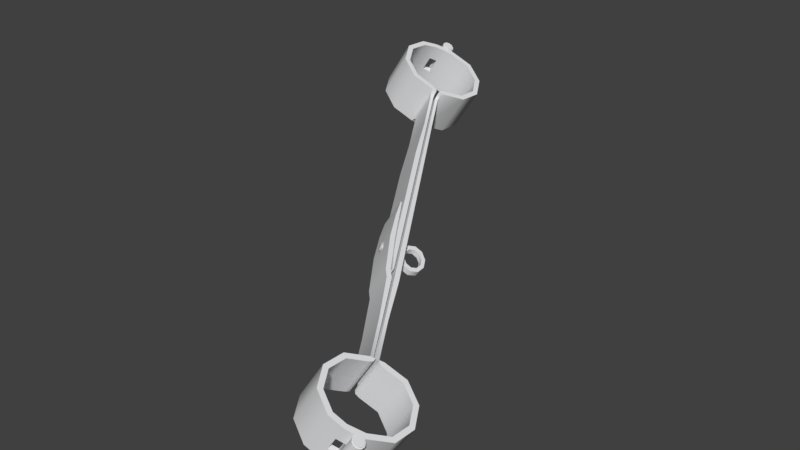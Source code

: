 # Source: handcuffs.blend  (saved by Blender 2.79.0; exported with 4.5.12 LTS)
import bpy
from mathutils import Matrix  # noqa: F401  (used for matrix-valued properties, if any)

bpy.ops.wm.read_factory_settings(use_empty=True)
scene = bpy.context.scene
scene.name = 'Scene'

# ---- collections
col_collection_1 = bpy.data.collections.new('Collection 1'); scene.collection.children.link(col_collection_1)

# ---- materials (node trees are filled in below, after node groups)
mat_shackles_mat = bpy.data.materials.new('shackles mat')
mat_shackles_mat.alpha_threshold = 0.0
mat_shackles_mat.use_transparent_shadow = False
mat_shackles_mat.preview_render_type = 'FLAT'
mat_shackles_mat.diffuse_color = (0.7849, 0.7887, 0.8, 1.0)
mat_shackles_mat.roughness = 0.5
mat_shackles_mat.specular_intensity = 0.0
mat_shackles_mat.line_color = (0.0, 0.0, 0.0, 1.0)

# ---- material node trees

# ---- world
world_world = bpy.data.worlds.new('World'); scene.world = world_world
world_world.color = (0.05088, 0.05088, 0.05088)
world_world.use_sun_shadow = False
world_world.sun_shadow_jitter_overblur = 0.0
world_world.cycles.sampling_method = 'MANUAL'

# ---- meshes
me_cube_000 = bpy.data.meshes.new('Cube.000')
me_cube_000.from_pydata([(-0.003196, 0.2895, -0.06779), (-0.003196, 0.466, -0.06779), (-0.01494, 0.466, 0.06834), (-0.003196, 0.2895, 0.06834), (-0.003196, 0.466, 0.06834), (-0.02194, 0.2895, -0.06779), (-0.003196, -0.5256, -0.06779), (-0.003196, -0.5256, 0.06834), (-0.003196, -0.6932, -0.06779), (-0.003196, -0.6932, 0.06834), (0.01053, 0.2451, 0.06834), (0.005151, 0.2451, 0.06834), (0.0169, -0.5256, 0.06834), (0.0239, -0.3491, 0.06834), (0.0239, 0.0686, 0.06834), (0.005151, 0.0686, 0.06834), (0.005151, -0.3491, 0.06834), (0.005151, -0.5256, 0.06834), (0.005151, -0.6932, -0.06779), (0.005151, -0.6932, 0.06834), (0.0169, -0.6932, -0.06779), (0.01881, 0.1745, 0.06834), (0.005151, 0.1745, 0.06834), (0.0363, -0.06956, -0.06847), (0.03092, -0.06972, -0.06847), (0.02372, 0.2914, -0.06779), (0.04457, 0.1072, -0.06847), (0.02583, 0.1067, -0.06847), (0.02372, 0.2914, 0.06834), (0.04457, 0.1072, 0.06766), (0.02583, 0.1067, 0.06766), (0.005328, 0.2877, 0.06834), (0.04254, 0.001238, -0.06847), (0.02889, 0.0008441, 0.06766), (0.03305, 0.2595, -0.06779), (0.03305, 0.2595, 0.06834), (0.005151, -0.1403, 0.06834), (0.0239, -0.1403, 0.06834), (0.109, -0.9696, -0.09341), (0.09671, -0.7524, 0.09395), (0.1417, -0.8143, 0.09395), (0.1417, -0.8908, 0.09395), (-0.09791, -0.9527, 0.09395), (0.1417, -0.8143, -0.09341), (0.1417, -0.8908, -0.09341), (-0.0006014, -0.9933, 0.09395), (-0.1628, -0.8079, -0.09341), (0.109, -0.9696, 0.09395), (0.005844, -0.7079, 0.09395), (-0.1429, -0.8144, 0.09395), (0.009879, -0.7208, 0.09395), (0.01684, -0.9763, 0.09395), (0.1616, -0.8078, -0.09341), (0.02007, -0.7029, 0.07704), (0.005844, -0.7029, 0.07704), (0.02398, -0.7079, 0.09395), (0.02398, -0.7288, 0.09395), (-0.1102, -0.9697, 0.09395), (-0.004624, -0.7081, 0.09395), (-0.004624, -0.7081, -0.09341), (-0.01728, -0.9973, 0.09395), (-0.02519, -0.7289, -0.09341), (0.0169, -0.6932, 0.06834), (0.09671, -0.9526, 0.09395), (0.109, -0.7355, 0.09395), (0.1616, -0.8078, 0.09395), (0.1616, -0.8973, 0.09395), (-0.004148, -0.7037, -0.07649), (-0.004148, -0.7037, 0.07704), (0.109, -0.7355, -0.09341), (0.01684, -0.9972, 0.0315), (-0.1102, -0.7356, 0.09395), (-0.1102, -0.7356, -0.09341), (-0.1628, -0.8973, 0.09395), (-0.1628, -0.8079, 0.09395), (0.09671, -0.7524, -0.09341), (0.09671, -0.9526, -0.09341), (-0.09791, -0.7525, -0.09341), (-0.1429, -0.8909, 0.09395), (-0.01728, -0.9763, -0.09341), (-0.01108, -0.7209, 0.09395), (-0.0006014, -1.039, 0.09395), (0.01295, -1.035, 0.09395), (0.02133, -1.009, 0.09395), (-0.02253, -1.009, -0.09341), (-0.01185, -1.003, 0.09395), (0.01186, -1.003, 0.09395), (-0.009679, -1.029, 0.09395), (0.01498, -1.011, 0.09395), (0.01498, -1.021, 0.09395), (0.009158, -1.029, 0.09395), (-0.0002605, -1.032, 0.09395), (-0.0002605, -0.9992, 0.09395), (0.01684, -0.9972, 0.09395), (0.01684, -0.9972, -0.03095), (-0.01728, -0.9973, -0.09341), (0.02133, -1.023, 0.09395), (-0.02253, -1.009, 0.09395), (-0.01415, -1.035, 0.09395), (-0.01415, -1.035, -0.09341), (0.01295, -1.035, -0.09341), (-0.02253, -1.023, 0.09395), (-0.02253, -1.023, -0.09341), (0.02133, -1.023, -0.09341), (-0.0155, -1.011, 0.09395), (-0.0155, -1.021, 0.09395), (0.01375, -1.001, 0.09524), (-0.0003899, -0.997, 0.09524), (-0.01138, -1.031, 0.09524), (0.01739, -1.022, 0.09524), (0.0106, -1.031, 0.09524), (-0.0003899, -1.035, 0.09524), (-0.01391, -1.001, 0.09524), (0.01739, -1.01, 0.09524), (-0.01817, -1.01, 0.09524), (-0.01817, -1.022, 0.09524), (0.0106, -1.031, 0.09777), (-0.0003899, -0.997, 0.09777), (-0.01138, -1.031, 0.09777), (0.01739, -1.01, 0.09777), (0.01739, -1.022, 0.09777), (-0.0003899, -1.035, 0.09777), (-0.01391, -1.001, 0.09777), (0.01375, -1.001, 0.09777), (-0.01817, -1.01, 0.09777), (-0.01817, -1.022, 0.09777), (0.0005159, -1.017, 0.09777), (-0.0006014, -0.9933, -0.09341), (0.01684, -0.9763, -0.03207), (0.01498, -1.021, -0.09341), (-0.0002605, -1.032, -0.09341), (-0.01185, -1.003, -0.09341), (0.01186, -1.003, -0.09341), (-0.0002605, -0.9992, -0.09341), (0.009158, -1.029, -0.09341), (0.01498, -1.011, -0.09341), (-0.0155, -1.011, -0.09341), (-0.0155, -1.021, -0.09341), (-0.009679, -1.029, -0.09341), (0.01739, -1.022, -0.09469), (0.0106, -1.031, -0.09469), (-0.01391, -1.001, -0.09469), (-0.0003899, -0.997, -0.09469), (-0.01138, -1.031, -0.09469), (-0.01817, -1.022, -0.09469), (-0.01817, -1.01, -0.09469), (-0.0003899, -1.035, -0.09469), (0.01375, -1.001, -0.09469), (0.01739, -1.01, -0.09469), (0.01739, -1.022, -0.09723), (-0.01391, -1.001, -0.09723), (0.01375, -1.001, -0.09723), (-0.0003899, -0.997, -0.09723), (-0.01138, -1.031, -0.09723), (0.01739, -1.01, -0.09723), (0.0106, -1.031, -0.09723), (-0.0003899, -1.035, -0.09723), (-0.01817, -1.01, -0.09723), (-0.01817, -1.022, -0.09723), (0.0005159, -1.017, -0.09723), (0.04691, -0.9727, 0.09395), (0.04691, -0.9727, -0.03095), (0.05136, -0.9921, 0.09395), (0.04691, -0.9727, -0.09341), (0.05136, -0.9921, -0.03095), (-0.01494, -0.5256, 0.06834), (-0.01494, -0.5256, -0.06779), (-0.02194, 0.2895, 0.06834), (-0.01949, -0.7026, -0.07649), (-0.01494, -0.6932, 0.06834), (0.01053, 0.2451, -0.06779), (0.005151, 0.2451, -0.06779), (0.0239, -0.3491, -0.06779), (0.0239, 0.0686, -0.06779), (0.005151, 0.0686, -0.06779), (0.005151, -0.5256, -0.06779), (0.005151, -0.1403, -0.06779), (0.0239, -0.1403, -0.06779), (0.005844, -0.7079, -0.09341), (0.02007, -0.7029, -0.07649), (-0.01949, -0.7026, 0.07704), (-0.02519, -0.7079, 0.09395), (-0.02519, -0.7079, -0.09341), (0.005328, 0.2877, -0.06779), (0.01584, 0.2521, -0.06779), (0.04662, 0.1168, 0.006711), (0.04662, 0.1108, 0.01111), (0.04662, 0.09726, 0.006711), (0.04662, 0.1033, -0.01191), (-0.02578, 0.1192, -0.0004031), (-0.02578, 0.1168, 0.006711), (-0.02578, 0.1108, 0.01111), (-0.02578, 0.1033, 0.01111), (-0.02578, 0.09726, 0.006711), (-0.02578, 0.09495, -0.0004031), (-0.02578, 0.09726, -0.007517), (-0.02578, 0.1033, -0.01191), (-0.02578, 0.1108, -0.01191), (-0.02578, 0.1168, -0.007517), (-0.07093, 0.04706, -0.01191), (-0.09884, 0.05855, -0.01191), (-0.1161, 0.08865, -0.01191), (-0.1161, 0.1258, -0.01191), (-0.09884, 0.1559, -0.01191), (-0.07093, 0.1674, -0.01191), (-0.04303, 0.1559, -0.01191), (-0.02578, 0.1258, -0.01191), (-0.02578, 0.08865, -0.01191), (-0.04303, 0.05855, -0.01191), (-0.07093, 0.04706, 0.01111), (-0.09884, 0.05855, 0.01111), (-0.1161, 0.08865, 0.01111), (-0.1161, 0.1258, 0.01111), (-0.09884, 0.1559, 0.01111), (-0.07093, 0.1674, 0.01111), (-0.04303, 0.1559, 0.01111), (-0.02578, 0.1258, 0.01111), (-0.02578, 0.08865, 0.01111), (-0.04303, 0.05855, 0.01111), (-0.07093, 0.06493, 0.01111), (-0.09055, 0.07301, 0.01111), (-0.1027, 0.09417, 0.01111), (-0.1027, 0.1203, 0.01111), (-0.09055, 0.1415, 0.01111), (-0.07093, 0.1496, 0.01111), (-0.05131, 0.1415, 0.01111), (-0.03919, 0.1203, 0.01111), (-0.03919, 0.09417, 0.01111), (-0.05131, 0.07301, 0.01111), (-0.07093, 0.06493, -0.01191), (-0.1027, 0.09417, -0.01191), (-0.09055, 0.1415, -0.01191), (-0.03919, 0.1203, -0.01191), (-0.03919, 0.09417, -0.01191), (-0.09055, 0.07301, -0.01191), (-0.1027, 0.1203, -0.01191), (-0.07093, 0.1496, -0.01191), (-0.05131, 0.1415, -0.01191), (-0.05131, 0.07301, -0.01191), (0.04662, 0.09495, -0.0004031), (0.04662, 0.09726, -0.007517), (0.04662, 0.1192, -0.0004031), (0.04662, 0.1108, -0.01191), (0.04662, 0.1168, -0.007517), (0.04662, 0.1033, 0.01111), (0.04791, 0.1011, 0.01785), (0.04791, 0.1226, -0.01168), (0.04791, 0.113, -0.01866), (0.04791, 0.1262, -0.0004031), (0.05205, 0.1109, 0.01137), (0.05205, 0.09703, 0.006874), (0.05205, 0.1032, -0.01218), (0.05205, 0.1171, 0.006874), (0.04791, 0.09152, -0.01168), (0.04791, 0.08786, -0.0004031), (0.04791, 0.1011, -0.01866), (0.04791, 0.09152, 0.01088), (0.04791, 0.113, 0.01785), (0.04791, 0.1226, 0.01088), (0.05205, 0.09467, -0.0004031), (0.05205, 0.09703, -0.00768), (0.05205, 0.1194, -0.0004031), (0.05205, 0.1109, -0.01218), (0.05205, 0.1171, -0.00768), (0.05205, 0.1032, 0.01137), (0.01684, -0.9763, 0.0315), (-0.09791, -0.7525, 0.09395), (-0.01728, -0.9763, 0.09395), (0.02398, -0.7288, -0.09341), (-0.02519, -0.7289, 0.09395), (0.02133, -1.009, 0.0315), (0.04691, -0.9727, 0.0315), (0.05136, -0.9921, 0.0315), (0.0169, -0.5256, -0.06779), (0.005151, -0.3491, -0.06779), (0.005151, 0.1745, -0.06779), (0.01881, 0.1745, -0.06779), (0.1616, -0.8973, -0.09341), (0.005844, -0.7029, -0.07649), (-0.1102, -0.9697, -0.09341), (-0.1628, -0.8973, -0.09341), (0.009879, -0.7208, -0.09341), (-0.09791, -0.9527, -0.09341), (-0.1429, -0.8909, -0.09341), (-0.1429, -0.8144, -0.09341), (-0.01108, -0.7209, -0.09341), (0.01684, -0.9972, -0.09341), (0.02133, -1.009, -0.09341), (0.01684, -0.9763, -0.09341), (-0.0006014, -1.039, -0.09341), (0.05136, -0.9921, -0.09341), (-0.01494, -0.6932, -0.06779), (0.02398, -0.7079, -0.09341), (0.0363, -0.06956, 0.06766), (0.03092, -0.06972, 0.06766), (0.04254, 0.001238, 0.06766), (0.01584, 0.2521, 0.06834), (0.02889, 0.000844, -0.06847), (-0.01494, 0.466, -0.06779), (-0.003196, 0.6337, -0.06779), (-0.003196, 0.6337, 0.06834), (-0.01494, 0.6337, 0.06834), (0.0169, 0.6337, -0.06779), (0.09671, 0.6929, 0.09395), (-0.01108, 0.6613, -0.09341), (-0.1102, 0.676, 0.09395), (0.1417, 0.8312, -0.09341), (0.09671, 0.8931, -0.09341), (-0.0006014, 0.9337, 0.09395), (-0.1429, 0.8313, -0.09341), (-0.09791, 0.8932, -0.09341), (-0.1102, 0.676, -0.09341), (-0.1628, 0.7483, -0.09341), (0.109, 0.91, 0.09395), (-0.1628, 0.8378, -0.09341), (-0.1102, 0.9101, -0.09341), (-0.09791, 0.693, 0.09395), (0.009879, 0.6612, -0.09341), (0.109, 0.6759, -0.09341), (0.1616, 0.7483, -0.09341), (0.01906, 0.6411, 0.07704), (-0.09791, 0.693, -0.09341), (-0.1429, 0.7548, -0.09341), (0.02398, 0.6692, -0.09341), (0.02398, 0.6483, 0.09395), (0.02398, 0.6692, 0.09395), (0.09671, 0.6929, -0.09341), (-0.1102, 0.9101, 0.09395), (-0.007047, 0.6484, 0.09395), (-0.007047, 0.6484, -0.09341), (-0.01728, 0.9377, 0.09395), (-0.02519, 0.6693, -0.09341), (0.0169, 0.6337, 0.06834), (0.1616, 0.7483, 0.09395), (-0.01494, 0.6337, -0.06779), (-0.007047, 0.6434, -0.07649), (-0.007047, 0.6434, 0.07704), (0.1616, 0.8377, -0.09341), (0.01684, 0.9377, 0.0315), (-0.1628, 0.8378, 0.09395), (0.1417, 0.7547, -0.09341), (-0.1429, 0.8313, 0.09395), (-0.1429, 0.7548, 0.09395), (-0.0006014, 0.9795, 0.09395), (0.01295, 0.9751, 0.09395), (-0.02253, 0.9635, 0.09395), (-0.01185, 0.9437, 0.09395), (0.01186, 0.9436, 0.09395), (-0.009679, 0.9696, 0.09395), (0.01498, 0.9517, 0.09395), (0.01498, 0.9616, 0.09395), (0.009158, 0.9696, 0.09395), (-0.0002605, 0.9727, 0.09395), (-0.0002605, 0.9397, 0.09395), (0.01684, 0.9377, 0.09395), (0.01684, 0.9377, -0.09341), (0.01684, 0.9377, -0.03095), (-0.02253, 0.9493, 0.09395), (0.01295, 0.9751, -0.09341), (0.02133, 0.9493, -0.09341), (-0.0006014, 0.9795, -0.09341), (-0.01415, 0.9751, 0.09395), (-0.01415, 0.9751, -0.09341), (-0.02253, 0.9493, -0.09341), (-0.02253, 0.9635, -0.09341), (0.02133, 0.9635, 0.09395), (-0.0155, 0.9517, 0.09395), (-0.0155, 0.9616, 0.09395), (0.01375, 0.9414, 0.09524), (-0.0003898, 0.9374, 0.09524), (-0.01138, 0.9717, 0.09524), (0.01739, 0.9623, 0.09524), (0.0106, 0.9717, 0.09524), (-0.0003898, 0.9753, 0.09524), (-0.01391, 0.9414, 0.09524), (0.01739, 0.9508, 0.09524), (-0.01817, 0.9508, 0.09524), (-0.01817, 0.9623, 0.09524), (0.0106, 0.9717, 0.09777), (-0.0003898, 0.9374, 0.09777), (-0.01138, 0.9717, 0.09777), (0.01739, 0.9508, 0.09777), (0.01739, 0.9623, 0.09777), (-0.0003898, 0.9753, 0.09777), (-0.01391, 0.9414, 0.09777), (0.01375, 0.9414, 0.09777), (-0.01817, 0.9508, 0.09777), (-0.01817, 0.9623, 0.09777), (0.0005159, 0.9572, 0.09777), (0.01684, 0.9167, 0.0303), (-0.0006014, 0.9337, -0.09341), (0.01684, 0.9167, -0.09341), (-0.01728, 0.9168, -0.09341), (0.01498, 0.9616, -0.09341), (-0.0002605, 0.9727, -0.09341), (-0.01185, 0.9437, -0.09341), (0.01186, 0.9436, -0.09341), (-0.0002605, 0.9397, -0.09341), (0.009158, 0.9696, -0.09341), (0.01498, 0.9517, -0.09341), (-0.0155, 0.9517, -0.09341), (-0.0155, 0.9616, -0.09341), (-0.009679, 0.9696, -0.09341), (0.01739, 0.9623, -0.09469), (0.0106, 0.9717, -0.09469), (-0.01391, 0.9414, -0.09469), (-0.0003898, 0.9374, -0.09469), (-0.01138, 0.9717, -0.09469), (-0.01817, 0.9623, -0.09469), (-0.01817, 0.9508, -0.09469), (-0.0003898, 0.9753, -0.09469), (0.01375, 0.9414, -0.09469), (0.01739, 0.9508, -0.09469), (0.01739, 0.9623, -0.09723), (-0.01391, 0.9414, -0.09723), (0.01375, 0.9414, -0.09723), (-0.0003898, 0.9374, -0.09723), (-0.01138, 0.9717, -0.09723), (0.01739, 0.9508, -0.09723), (0.0106, 0.9717, -0.09723), (-0.0003898, 0.9753, -0.09723), (-0.01817, 0.9508, -0.09723), (-0.01817, 0.9623, -0.09723), (0.0005159, 0.9572, -0.09723), (0.04691, 0.9131, 0.09395), (0.05136, 0.9326, 0.0315), (0.04691, 0.9131, 0.0315), (0.05136, 0.9326, 0.09395), (0.05136, 0.9326, -0.09341), (0.04691, 0.9131, -0.09341), (0.05136, 0.9326, -0.03095), (-0.01847, 0.6417, -0.07649), (0.005151, 0.6337, -0.06779), (0.005844, 0.6483, -0.09341), (0.005844, 0.6433, -0.07649), (0.01906, 0.6411, -0.07649), (0.02398, 0.6483, -0.09341), (-0.01847, 0.6417, 0.07704), (-0.02519, 0.6484, 0.09395), (-0.02519, 0.6484, -0.09341), (0.1417, 0.8312, 0.09395), (0.1417, 0.7547, 0.09395), (0.009879, 0.6612, 0.09395), (-0.01728, 0.9168, 0.09395), (0.09671, 0.8931, 0.09395), (0.005844, 0.6483, 0.09395), (-0.09791, 0.8932, 0.09395), (-0.01108, 0.6613, 0.09395), (0.109, 0.6759, 0.09395), (0.1616, 0.8377, 0.09395), (-0.02519, 0.6693, 0.09395), (0.02133, 0.9493, 0.09395), (0.005151, 0.6337, 0.06834), (0.005844, 0.6433, 0.07704), (0.109, 0.91, -0.09341), (0.02133, 0.9635, -0.09341), (-0.01728, 0.9377, -0.09341), (0.01684, 0.9167, -0.03095), (0.04691, 0.9131, -0.03095), (-0.1628, 0.7483, 0.09395), (0.0169, 0.466, -0.06779), (0.0169, 0.466, 0.06834), (0.005151, 0.466, -0.06779), (0.005151, 0.466, 0.06834)], [], [(0, 3, 7), (0, 1, 4), (6, 7, 9), (21, 10, 22), (12, 13, 16), (37, 14, 15), (175, 18, 19), (43, 52, 44), (53, 62, 54), (14, 21, 15), (13, 37, 36), (62, 12, 17), (40, 41, 65), (39, 64, 56), (41, 63, 66), (39, 40, 64), (48, 50, 55), (55, 53, 48), (67, 68, 59), (38, 47, 272), (177, 176, 174), (58, 80, 59), (76, 163, 161), (172, 274, 176), (64, 69, 292), (127, 286, 132), (288, 79, 128), (90, 91, 82), (118, 108, 111), (115, 125, 124), (109, 110, 90), (110, 111, 91), (105, 115, 104), (108, 87, 111), (125, 126, 124), (126, 119, 123), (126, 120, 119), (126, 118, 121), (153, 156, 146), (135, 129, 139), (142, 141, 131), (152, 150, 141), (158, 157, 159), (159, 157, 150), (159, 152, 151), (159, 155, 156), (159, 156, 153), (159, 150, 152), (44, 277, 76), (106, 113, 86), (290, 164, 94), (92, 107, 86), (85, 104, 114), (108, 115, 105), (92, 85, 107), (85, 60, 97), (45, 60, 85), (45, 92, 86), (88, 89, 96), (93, 86, 83), (89, 90, 96), (173, 174, 276), (41, 44, 76), (69, 64, 65), (98, 81, 87), (110, 116, 121), (108, 118, 125), (109, 120, 116), (112, 114, 124), (106, 123, 119), (113, 109, 88), (107, 112, 122), (107, 117, 123), (113, 119, 120), (120, 126, 116), (122, 124, 126), (126, 123, 117), (118, 126, 125), (126, 121, 116), (117, 122, 126), (147, 132, 148), (144, 137, 136), (138, 143, 146), (133, 132, 142), (131, 141, 145), (143, 138, 137), (129, 134, 139), (140, 146, 156), (143, 144, 158), (139, 140, 155), (141, 150, 157), (144, 145, 157), (147, 148, 154), (134, 130, 140), (142, 147, 151), (148, 139, 149), (149, 155, 159), (151, 154, 159), (159, 154, 149), (153, 158, 159), (63, 160, 162), (39, 75, 43), (308, 330, 443), (75, 69, 43), (8, 9, 68), (42, 57, 60), (314, 339, 327), (169, 9, 7), (311, 305, 459), (99, 289, 81), (178, 281, 50), (20, 273, 62), (20, 18, 175), (283, 282, 280), (52, 65, 66), (270, 83, 96), (276, 170, 21), (279, 95, 60), (42, 267, 79), (181, 58, 180), (273, 172, 12), (75, 268, 292), (240, 239, 194), (243, 242, 197), (243, 198, 189), (206, 205, 215), (200, 199, 209), (207, 206, 216), (201, 200, 211), (208, 207, 217), (202, 201, 212), (208, 218, 209), (203, 202, 213), (204, 203, 213), (205, 204, 214), (216, 215, 225), (210, 209, 219), (217, 216, 226), (211, 210, 220), (218, 217, 228), (212, 211, 221), (218, 228, 219), (213, 212, 223), (214, 213, 224), (215, 214, 224), (227, 226, 233), (205, 237, 236), (200, 234, 229), (208, 199, 229), (208, 238, 207), (207, 233, 232), (206, 232, 237), (204, 236, 203), (203, 231, 202), (202, 235, 230), (201, 230, 234), (226, 225, 232), (225, 224, 236), (224, 223, 231), (223, 222, 235), (228, 238, 229), (222, 221, 230), (228, 227, 238), (247, 246, 262), (251, 260, 253), (221, 220, 234), (220, 219, 229), (261, 263, 246), (259, 250, 256), (186, 185, 190), (262, 251, 255), (185, 241, 189), (244, 186, 191), (264, 249, 257), (252, 261, 258), (242, 188, 196), (187, 244, 193), (188, 240, 195), (249, 252, 258), (250, 264, 256), (239, 187, 193), (254, 253, 259), (278, 178, 48), (292, 178, 179), (103, 96, 82), (179, 20, 53), (102, 101, 97), (286, 287, 132), (284, 283, 46), (287, 270, 103), (362, 361, 343), (276, 275, 170), (40, 43, 44), (334, 298, 301), (179, 278, 20), (49, 78, 283), (292, 179, 53), (267, 51, 265), (38, 164, 290), (298, 5, 2), (50, 281, 268), (271, 161, 164), (58, 181, 80), (335, 329, 336), (309, 314, 310), (322, 312, 309), (321, 311, 322), (45, 51, 267), (165, 7, 3), (182, 72, 71), (273, 175, 274), (341, 446, 339), (277, 66, 47), (266, 71, 49), (351, 344, 352), (380, 383, 373), (377, 376, 386), (371, 350, 351), (372, 351, 352), (367, 366, 377), (370, 373, 348), (387, 386, 388), (388, 385, 381), (388, 381, 382), (388, 383, 380), (417, 407, 410), (399, 412, 403), (406, 397, 395), (416, 406, 405), (422, 423, 421), (423, 414, 421), (423, 415, 416), (423, 420, 419), (423, 417, 420), (423, 416, 414), (429, 391, 428), (458, 457, 391), (368, 347, 375), (80, 269, 61), (353, 347, 369), (272, 70, 265), (346, 374, 376), (370, 348, 367), (353, 369, 346), (346, 366, 357), (308, 353, 346), (308, 354, 347), (345, 357, 366), (372, 373, 383), (370, 377, 387), (371, 372, 378), (374, 384, 386), (368, 375, 381), (375, 349, 371), (369, 379, 384), (369, 368, 385), (375, 371, 382), (382, 378, 388), (384, 388, 386), (388, 379, 385), (380, 387, 388), (388, 378, 383), (379, 388, 384), (411, 412, 396), (350, 365, 351), (408, 409, 400), (402, 394, 410), (397, 406, 396), (395, 400, 409), (407, 408, 401), (393, 403, 398), (431, 334, 437), (390, 397, 396), (355, 396, 359), (315, 327, 330), (98, 87, 105), (364, 363, 357), (404, 419, 420), (407, 417, 422), (403, 413, 419), (405, 409, 421), (408, 422, 421), (411, 415, 418), (398, 404, 394), (406, 416, 415), (412, 418, 413), (413, 423, 419), (415, 423, 418), (423, 413, 418), (417, 423, 422), (316, 321, 322), (299, 335, 336), (292, 268, 281), (26, 29, 32), (32, 23, 297), (438, 437, 328), (437, 301, 336), (435, 320, 302), (303, 441, 326), (28, 25, 461), (2, 167, 3), (78, 73, 42), (100, 82, 81), (266, 77, 61), (38, 272, 164), (78, 42, 282), (18, 278, 54), (79, 267, 265), (270, 70, 93), (446, 443, 330), (4, 300, 301), (176, 274, 16), (300, 4, 1), (439, 431, 438), (303, 326, 323), (23, 293, 24), (318, 319, 333), (76, 38, 290), (266, 269, 181), (95, 84, 97), (362, 364, 345), (266, 49, 284), (173, 276, 14), (298, 334, 1), (272, 162, 93), (298, 1, 0), (454, 428, 430), (316, 450, 331), (180, 68, 169), (280, 279, 57), (436, 433, 317), (439, 438, 305), (26, 32, 27), (428, 355, 356), (182, 181, 168), (426, 425, 430), (462, 463, 452), (101, 105, 104), (340, 306, 337), (49, 74, 78), (447, 304, 331), (361, 348, 343), (307, 429, 428), (342, 322, 309), (328, 329, 447), (448, 324, 436), (425, 426, 389), (306, 307, 337), (361, 345, 367), (168, 180, 291), (326, 318, 436), (32, 295, 23), (455, 358, 344), (319, 337, 449), (297, 33, 27), (358, 360, 343), (458, 430, 457), (316, 342, 305), (436, 435, 433), (326, 340, 318), (342, 341, 459), (99, 98, 101), (341, 309, 310), (25, 34, 183), (456, 330, 357), (441, 440, 306), (332, 461, 460), (63, 76, 161), (39, 56, 268), (172, 177, 13), (170, 171, 10), (275, 174, 22), (274, 175, 17), (177, 173, 37), (171, 275, 11), (174, 176, 36), (282, 79, 95), (182, 168, 59), (310, 315, 456), (439, 329, 431), (291, 169, 166), (359, 356, 355), (77, 72, 182), (131, 136, 84), (399, 393, 455), (393, 398, 455), (99, 102, 137), (291, 166, 6), (390, 456, 395), (166, 165, 5), (100, 289, 130), (168, 291, 67), (358, 398, 394), (364, 401, 400), (287, 94, 270), (46, 280, 73), (166, 5, 0), (395, 456, 363), (431, 335, 334), (135, 287, 103), (362, 360, 402), (129, 103, 134), (439, 331, 304), (287, 286, 94), (127, 133, 131), (77, 284, 72), (72, 46, 74), (127, 95, 79), (312, 459, 339), (102, 84, 136), (362, 402, 401), (321, 331, 439), (182, 59, 285), (99, 138, 289), (440, 449, 444), (442, 325, 323), (295, 33, 293), (433, 445, 317), (303, 448, 441), (349, 451, 365), (34, 35, 29), (460, 25, 462), (452, 463, 332), (425, 338, 354), (328, 447, 438), (440, 444, 307), (435, 302, 434), (34, 26, 184), (28, 31, 35), (35, 296, 29), (303, 325, 324), (445, 324, 442), (27, 30, 184), (444, 313, 427), (354, 451, 347), (320, 453, 332), (316, 305, 438), (302, 460, 462), (31, 28, 463), (441, 333, 449), (29, 30, 295), (324, 445, 320), (25, 28, 34), (183, 31, 463), (24, 294, 297), (307, 458, 429), (424, 427, 354), (454, 425, 313), (184, 296, 31), (454, 430, 425), (436, 324, 435), (434, 453, 445), (337, 454, 313), (432, 452, 453), (424, 443, 389), (308, 443, 354), (457, 389, 392), (355, 391, 390), (390, 391, 392), (338, 389, 356), (359, 455, 365), (359, 451, 338), (451, 354, 338), (259, 260, 252), (252, 249, 264), (252, 250, 259), (252, 251, 262), (252, 260, 251), (252, 263, 261), (252, 264, 250), (262, 263, 252), (160, 51, 162), (45, 93, 51), (446, 310, 443), (160, 271, 51), (286, 127, 288), (163, 290, 288), (444, 424, 426), (161, 128, 164), (70, 94, 265), (161, 163, 128), (391, 457, 392), (307, 444, 426), (160, 63, 271), (6, 0, 7), (3, 0, 4), (8, 6, 9), (10, 11, 22), (17, 12, 16), (36, 37, 15), (17, 175, 19), (52, 277, 44), (62, 19, 54), (21, 22, 15), (16, 13, 36), (19, 62, 17), (41, 66, 65), (64, 55, 56), (63, 47, 66), (40, 65, 64), (50, 56, 55), (53, 54, 48), (68, 58, 59), (47, 162, 272), (173, 177, 174), (80, 285, 59), (177, 172, 176), (55, 64, 292), (133, 127, 132), (91, 81, 82), (121, 118, 111), (114, 115, 124), (89, 109, 90), (90, 110, 91), (115, 114, 104), (87, 91, 111), (143, 153, 146), (148, 135, 139), (133, 142, 131), (142, 152, 141), (277, 38, 76), (113, 88, 86), (286, 290, 94), (107, 106, 86), (112, 85, 114), (87, 108, 105), (85, 112, 107), (104, 85, 97), (92, 45, 85), (93, 45, 86), (83, 88, 96), (86, 88, 83), (90, 82, 96), (174, 275, 276), (63, 41, 76), (52, 69, 65), (81, 91, 87), (111, 110, 121), (115, 108, 125), (110, 109, 116), (122, 112, 124), (113, 106, 119), (109, 89, 88), (117, 107, 122), (106, 107, 123), (109, 113, 120), (132, 135, 148), (145, 144, 136), (130, 138, 146), (132, 147, 142), (136, 131, 145), (144, 143, 137), (134, 140, 139), (155, 140, 156), (153, 143, 158), (149, 139, 155), (145, 141, 157), (158, 144, 157), (151, 147, 154), (130, 146, 140), (152, 142, 151), (154, 148, 149), (47, 63, 162), (40, 39, 43), (69, 52, 43), (67, 8, 68), (267, 42, 60), (315, 314, 327), (165, 169, 7), (312, 311, 459), (98, 99, 81), (48, 178, 50), (273, 12, 62), (273, 20, 175), (282, 279, 280), (277, 52, 66), (170, 10, 21), (57, 279, 60), (282, 42, 79), (58, 68, 180), (172, 13, 12), (69, 75, 292), (195, 240, 194), (198, 243, 197), (241, 243, 189), (216, 206, 215), (210, 200, 209), (217, 207, 216), (200, 210, 211), (218, 208, 217), (201, 211, 212), (199, 208, 209), (202, 212, 213), (214, 204, 213), (215, 205, 214), (226, 216, 225), (220, 210, 219), (227, 217, 226), (221, 211, 220), (217, 227, 228), (222, 212, 221), (209, 218, 219), (212, 222, 223), (213, 223, 224), (225, 215, 224), (226, 232, 233), (204, 205, 236), (199, 200, 229), (238, 208, 229), (238, 233, 207), (206, 207, 232), (205, 206, 237), (236, 231, 203), (231, 235, 202), (201, 202, 230), (200, 201, 234), (225, 237, 232), (237, 225, 236), (236, 224, 231), (231, 223, 235), (219, 228, 229), (235, 222, 230), (227, 233, 238), (246, 263, 262), (255, 251, 253), (230, 221, 234), (234, 220, 229), (248, 261, 246), (254, 259, 256), (191, 186, 190), (247, 262, 255), (190, 185, 189), (192, 244, 191), (245, 264, 257), (261, 248, 258), (197, 242, 196), (244, 192, 193), (196, 188, 195), (257, 249, 258), (264, 245, 256), (194, 239, 193), (253, 260, 259), (54, 278, 48), (178, 278, 179), (100, 103, 82), (20, 62, 53), (84, 102, 97), (287, 135, 132), (283, 280, 46), (270, 96, 103), (360, 362, 343), (275, 171, 170), (41, 40, 44), (298, 2, 301), (278, 18, 20), (284, 49, 283), (55, 292, 53), (5, 167, 2), (56, 50, 268), (272, 271, 164), (181, 269, 80), (329, 328, 336), (314, 315, 310), (312, 314, 309), (311, 312, 322), (60, 45, 267), (167, 165, 3), (181, 182, 71), (172, 273, 274), (446, 327, 339), (38, 277, 47), (71, 74, 49), (344, 343, 352), (370, 380, 373), (387, 377, 386), (372, 371, 351), (373, 372, 352), (366, 376, 377), (373, 352, 348), (420, 417, 410), (393, 399, 403), (405, 406, 395), (414, 416, 405), (391, 355, 428), (429, 458, 391), (347, 349, 375), (285, 80, 61), (347, 368, 369), (271, 272, 265), (366, 346, 376), (377, 370, 367), (369, 374, 346), (330, 346, 357), (330, 308, 346), (353, 308, 347), (367, 345, 366), (378, 372, 383), (380, 370, 387), (382, 371, 378), (376, 374, 386), (385, 368, 381), (349, 350, 371), (374, 369, 384), (379, 369, 385), (381, 375, 382), (412, 399, 396), (365, 344, 351), (401, 408, 400), (407, 402, 410), (406, 411, 396), (405, 395, 409), (402, 407, 401), (403, 404, 398), (334, 301, 437), (355, 390, 396), (396, 399, 359), (456, 315, 330), (101, 98, 105), (345, 364, 357), (410, 404, 420), (408, 407, 422), (404, 403, 419), (414, 405, 421), (409, 408, 421), (412, 411, 418), (404, 410, 394), (411, 406, 415), (403, 412, 413), (342, 316, 322), (300, 299, 336), (178, 292, 281), (29, 295, 32), (23, 24, 297), (437, 336, 328), (301, 300, 336), (320, 332, 302), (441, 340, 326), (25, 460, 461), (4, 2, 3), (73, 57, 42), (289, 100, 81), (269, 266, 61), (283, 78, 282), (19, 18, 54), (128, 79, 265), (83, 270, 93), (327, 446, 330), (2, 4, 301), (36, 176, 16), (299, 300, 1), (431, 437, 438), (325, 303, 323), (293, 294, 24), (448, 318, 333), (163, 76, 290), (71, 266, 181), (60, 95, 97), (361, 362, 345), (77, 266, 284), (276, 21, 14), (334, 299, 1), (70, 272, 93), (5, 298, 0), (321, 316, 331), (68, 9, 169), (73, 280, 57), (323, 436, 317), (311, 439, 305), (32, 297, 27), (430, 428, 356), (181, 180, 168), (458, 426, 430), (432, 462, 452), (97, 101, 104), (319, 340, 337), (74, 73, 78), (450, 447, 331), (348, 352, 343), (454, 307, 428), (341, 342, 309), (329, 304, 447), (318, 448, 436), (338, 425, 389), (307, 454, 337), (348, 361, 367), (180, 169, 291), (323, 326, 436), (295, 293, 23), (365, 455, 344), (333, 319, 449), (33, 30, 27), (344, 358, 343), (430, 356, 457), (342, 459, 305), (435, 434, 433), (340, 319, 318), (341, 339, 459), (102, 99, 101), (446, 341, 310), (34, 184, 183), (363, 456, 357), (340, 441, 306), (302, 332, 460), (271, 63, 161), (75, 39, 268), (177, 37, 13), (171, 11, 10), (174, 15, 22), (16, 274, 17), (173, 14, 37), (275, 22, 11), (15, 174, 36), (279, 282, 95), (168, 67, 59), (392, 310, 456), (329, 335, 431), (169, 165, 166), (61, 77, 182), (95, 131, 84), (359, 399, 455), (398, 358, 455), (138, 99, 137), (8, 291, 6), (397, 390, 395), (165, 167, 5), (134, 100, 130), (291, 8, 67), (360, 358, 394), (363, 364, 400), (94, 70, 270), (74, 46, 73), (6, 166, 0), (400, 395, 363), (335, 299, 334), (129, 135, 103), (360, 394, 402), (103, 100, 134), (329, 439, 304), (95, 127, 131), (284, 46, 72), (71, 72, 74), (288, 127, 79), (314, 312, 339), (137, 102, 136), (364, 362, 401), (311, 321, 439), (61, 182, 285), (138, 130, 289), (449, 313, 444), (317, 442, 323), (33, 294, 293), (445, 442, 317), (448, 333, 441), (350, 349, 365), (26, 34, 29), (25, 183, 462), (463, 461, 332), (427, 425, 354), (447, 450, 438), (306, 440, 307), (302, 432, 434), (26, 27, 184), (31, 296, 35), (296, 30, 29), (448, 303, 324), (324, 325, 442), (30, 296, 184), (424, 444, 427), (451, 349, 347), (453, 452, 332), (450, 316, 438), (432, 302, 462), (28, 461, 463), (440, 441, 449), (30, 33, 295), (445, 453, 320), (28, 35, 34), (462, 183, 463), (294, 33, 297), (443, 424, 354), (425, 427, 313), (183, 184, 31), (324, 320, 435), (433, 434, 445), (449, 337, 313), (434, 432, 453), (426, 424, 389), (389, 443, 392), (456, 390, 392), (389, 457, 356), (451, 359, 365), (356, 359, 338), (51, 93, 162), (310, 392, 443), (271, 265, 51), (290, 286, 288), (128, 94, 164), (94, 128, 265), (163, 288, 128), (458, 307, 426)])
me_cube_000.polygons.foreach_set('use_smooth', [True] * 900)
_uv = me_cube_000.uv_layers.new(name='UVMap')
_uv.uv.foreach_set('vector', [0.6093, 0.799, 0.6093, 0.8788, 0.1311, 0.8788, 0.6093, 0.799, 0.7129, 0.799, 0.7129, 0.8788, 0.1312, 0.799, 0.1311, 0.8788, 0.03279, 0.8788, 0.05074, 0.5807, 0.0137, 0.5764, 0.05074, 0.5735, 0.4182, 0.5797, 0.3255, 0.5834, 0.3255, 0.5735, 0.2159, 0.5834, 0.1063, 0.5834, 0.1063, 0.5735, 0.9026, 0.5375, 0.9783, 0.5375, 0.9783, 0.4761, 0.2646, 0.1835, 0.261, 0.1944, 0.3065, 0.1835, 0.513, 0.5814, 0.5062, 0.5797, 0.513, 0.5739, 0.1063, 0.5834, 0.05074, 0.5807, 0.1063, 0.5735, 0.3255, 0.5834, 0.2159, 0.5834, 0.2159, 0.5735, 0.5062, 0.5797, 0.4182, 0.5797, 0.4182, 0.5735, 0.06838, 0.02425, 0.1129, 0.02413, 0.06459, 0.01267, 0.0325, 0.05048, 0.02262, 0.04335, 0.01889, 0.0928, 0.1129, 0.02413, 0.1489, 0.0502, 0.1166, 0.01253, 0.0325, 0.05048, 0.06838, 0.02425, 0.02262, 0.04335, 0.006741, 0.1034, 0.01425, 0.101, 0.006708, 0.09284, 0.5223, 0.5834, 0.513, 0.5814, 0.5223, 0.5739, 0.02665, 0.7939, 0.02665, 0.8839, 0.02403, 0.7839, 0.7978, 0.2183, 0.7978, 0.3166, 0.7653, 0.2838, 0.3355, 0.658, 0.3355, 0.6482, 0.4451, 0.6482, 0.01104, 0.3468, 0.01855, 0.3468, 0.01105, 0.4451, 0.2937, 0.4451, 0.2655, 0.4451, 0.2655, 0.4123, 0.2259, 0.658, 0.2259, 0.6482, 0.3355, 0.6482, 0.9386, 0.3166, 0.9386, 0.2183, 0.9855, 0.2183, 0.3626, 0.1055, 0.3648, 0.115, 0.368, 0.1123, 0.2496, 0.4451, 0.2317, 0.4451, 0.2496, 0.4129, 0.1935, 0.1011, 0.1953, 0.1066, 0.1967, 0.09888, 0.2888, 0.1086, 0.2872, 0.1087, 0.2893, 0.09954, 0.2905, 0.1173, 0.2918, 0.1163, 0.2985, 0.1209, 0.3065, 0.09417, 0.2972, 0.09416, 0.2966, 0.09213, 0.2972, 0.09416, 0.2893, 0.09954, 0.2877, 0.09827, 0.2886, 0.1185, 0.2905, 0.1173, 0.2968, 0.1248, 0.2872, 0.1087, 0.285, 0.1087, 0.2893, 0.09954, 0.2918, 0.1163, 0.3022, 0.1077, 0.2985, 0.1209, 0.3022, 0.1077, 0.3128, 0.1007, 0.3167, 0.1065, 0.3022, 0.1077, 0.306, 0.09583, 0.3128, 0.1007, 0.3022, 0.1077, 0.2888, 0.1086, 0.2906, 0.1004, 0.2499, 0.06239, 0.2463, 0.07013, 0.2447, 0.07005, 0.2651, 0.08747, 0.2547, 0.08677, 0.2554, 0.08478, 0.2766, 0.07108, 0.2725, 0.06056, 0.2741, 0.05923, 0.2749, 0.07106, 0.2715, 0.06151, 0.2725, 0.06056, 0.2569, 0.05806, 0.2651, 0.05841, 0.2601, 0.07127, 0.2601, 0.07127, 0.2651, 0.05841, 0.2715, 0.06151, 0.2601, 0.07127, 0.2749, 0.07106, 0.2711, 0.08091, 0.2601, 0.07127, 0.2492, 0.0782, 0.2463, 0.07013, 0.2601, 0.07127, 0.2463, 0.07013, 0.2499, 0.06239, 0.2601, 0.07127, 0.2715, 0.06151, 0.2749, 0.07106, 0.3065, 0.1835, 0.31, 0.1944, 0.3404, 0.1588, 0.3181, 0.1063, 0.3143, 0.09954, 0.32, 0.1059, 0.7653, 0.2183, 0.7653, 0.2511, 0.747, 0.2511, 0.3173, 0.1191, 0.3158, 0.1181, 0.32, 0.1059, 0.3061, 0.1258, 0.2968, 0.1248, 0.2979, 0.1226, 0.2872, 0.1087, 0.2905, 0.1173, 0.2886, 0.1185, 0.3173, 0.1191, 0.3061, 0.1258, 0.3158, 0.1181, 0.1784, 0.1134, 0.175, 0.1165, 0.1817, 0.1196, 0.1727, 0.1068, 0.175, 0.1165, 0.1784, 0.1134, 0.1727, 0.1068, 0.1761, 0.1066, 0.1784, 0.09954, 0.1831, 0.09772, 0.1889, 0.09771, 0.19, 0.09401, 0.1749, 0.09664, 0.1784, 0.09954, 0.1817, 0.09402, 0.1889, 0.09771, 0.1935, 0.1011, 0.19, 0.09401, 0.4451, 0.658, 0.4451, 0.6482, 0.5007, 0.6553, 0.3338, 0.3468, 0.3338, 0.4451, 0.2937, 0.4451, 0.9386, 0.2183, 0.9386, 0.3166, 0.8917, 0.3166, 0.1968, 0.1147, 0.1993, 0.1068, 0.1936, 0.1121, 0.2972, 0.09416, 0.2977, 0.09576, 0.2906, 0.1004, 0.2872, 0.1087, 0.2888, 0.1086, 0.2918, 0.1163, 0.3065, 0.09417, 0.306, 0.09583, 0.2977, 0.09576, 0.3057, 0.1237, 0.2979, 0.1226, 0.2985, 0.1209, 0.3181, 0.1063, 0.3167, 0.1065, 0.3128, 0.1007, 0.3143, 0.09954, 0.3065, 0.09417, 0.3158, 0.09769, 0.3158, 0.1181, 0.3057, 0.1237, 0.3054, 0.1223, 0.3158, 0.1181, 0.3138, 0.1166, 0.3167, 0.1065, 0.3143, 0.09954, 0.3128, 0.1007, 0.306, 0.09583, 0.306, 0.09583, 0.3022, 0.1077, 0.2977, 0.09576, 0.3054, 0.1223, 0.2985, 0.1209, 0.3022, 0.1077, 0.3022, 0.1077, 0.3167, 0.1065, 0.3138, 0.1166, 0.2888, 0.1086, 0.3022, 0.1077, 0.2918, 0.1163, 0.3022, 0.1077, 0.2906, 0.1004, 0.2977, 0.09576, 0.3138, 0.1166, 0.3054, 0.1223, 0.3022, 0.1077, 0.272, 0.0819, 0.2733, 0.08327, 0.2649, 0.08508, 0.2565, 0.05645, 0.2557, 0.05432, 0.2661, 0.05432, 0.2468, 0.06003, 0.2486, 0.06132, 0.2447, 0.07005, 0.2784, 0.07119, 0.2733, 0.08327, 0.2766, 0.07108, 0.2741, 0.05923, 0.2725, 0.06056, 0.2657, 0.05675, 0.2486, 0.06132, 0.2468, 0.06003, 0.2557, 0.05432, 0.2547, 0.08677, 0.2461, 0.08045, 0.2554, 0.08478, 0.2478, 0.07916, 0.2447, 0.07005, 0.2463, 0.07013, 0.2486, 0.06132, 0.2565, 0.05645, 0.2569, 0.05806, 0.2554, 0.08478, 0.2478, 0.07916, 0.2492, 0.0782, 0.2725, 0.06056, 0.2715, 0.06151, 0.2651, 0.05841, 0.2565, 0.05645, 0.2657, 0.05675, 0.2651, 0.05841, 0.272, 0.0819, 0.2649, 0.08508, 0.2645, 0.08331, 0.2461, 0.08045, 0.2426, 0.07011, 0.2478, 0.07916, 0.2766, 0.07108, 0.272, 0.0819, 0.2711, 0.08091, 0.2649, 0.08508, 0.2554, 0.08478, 0.256, 0.08315, 0.256, 0.08315, 0.2492, 0.0782, 0.2601, 0.07127, 0.2711, 0.08091, 0.2645, 0.08331, 0.2601, 0.07127, 0.2601, 0.07127, 0.2645, 0.08331, 0.256, 0.08315, 0.2499, 0.06239, 0.2569, 0.05806, 0.2601, 0.07127, 0.1489, 0.0502, 0.1606, 0.07916, 0.1719, 0.07655, 0.4141, 0.3468, 0.4141, 0.4451, 0.374, 0.4451, 0.5344, 0.1132, 0.5365, 0.122, 0.5255, 0.1219, 0.2307, 0.1589, 0.2214, 0.1657, 0.2646, 0.1835, 0.03279, 0.799, 0.03279, 0.8788, 0.02665, 0.8839, 0.149, 0.1635, 0.1589, 0.1707, 0.175, 0.1165, 0.5887, 0.2165, 0.5887, 0.3149, 0.5417, 0.3149, 0.7246, 0.6245, 0.7246, 0.6306, 0.6366, 0.6306, 0.6825, 0.2165, 0.6825, 0.3149, 0.6356, 0.3149, 0.9494, 0.138, 0.94, 0.138, 0.94, 0.01395, 0.4699, 0.4451, 0.4628, 0.4451, 0.4628, 0.3468, 0.02736, 0.472, 0.1183, 0.472, 0.02736, 0.5459, 0.04524, 0.6543, 0.04524, 0.6481, 0.1333, 0.6481, 0.3066, 0.02761, 0.3404, 0.05222, 0.3101, 0.01671, 0.8917, 0.2183, 0.8917, 0.3166, 0.8447, 0.3166, 0.9117, 0.05529, 0.9117, 0.01395, 0.9211, 0.01395, 0.4982, 0.472, 0.5368, 0.472, 0.4982, 0.5459, 0.7949, 0.4453, 0.744, 0.4453, 0.744, 0.347, 0.1876, 0.3468, 0.2317, 0.3468, 0.2317, 0.4451, 0.7405, 0.6188, 0.7408, 0.6295, 0.7313, 0.6221, 0.1183, 0.472, 0.2141, 0.472, 0.1183, 0.5459, 0.2307, 0.1589, 0.2177, 0.1191, 0.2062, 0.1191, 0.435, 0.07052, 0.4438, 0.07052, 0.4438, 0.1562, 0.497, 0.07052, 0.5058, 0.07052, 0.5058, 0.1562, 0.497, 0.07052, 0.497, 0.1562, 0.4881, 0.1562, 0.9801, 0.1949, 0.9535, 0.1949, 0.9535, 0.1772, 0.8256, 0.1949, 0.8025, 0.1949, 0.8025, 0.1772, 0.7528, 0.1949, 0.7243, 0.1949, 0.7243, 0.1772, 0.8522, 0.1949, 0.8256, 0.1949, 0.8522, 0.1772, 0.7793, 0.1949, 0.7528, 0.1949, 0.7528, 0.1772, 0.8807, 0.1949, 0.8522, 0.1949, 0.8807, 0.1772, 0.7793, 0.1949, 0.7793, 0.1772, 0.8025, 0.1772, 0.9073, 0.1949, 0.8807, 0.1949, 0.9073, 0.1772, 0.9304, 0.1949, 0.9073, 0.1949, 0.9073, 0.1772, 0.9535, 0.1949, 0.9304, 0.1949, 0.9304, 0.1772, 0.1011, 0.1131, 0.1221, 0.1251, 0.112, 0.1309, 0.05434, 0.1639, 0.04635, 0.1445, 0.05877, 0.1445, 0.07526, 0.1131, 0.1011, 0.1131, 0.09729, 0.1224, 0.07526, 0.1759, 0.05434, 0.1639, 0.06439, 0.1582, 0.05434, 0.1251, 0.07526, 0.1131, 0.06439, 0.1309, 0.1011, 0.1759, 0.07526, 0.1759, 0.07911, 0.1666, 0.05434, 0.1251, 0.06439, 0.1309, 0.05877, 0.1445, 0.1221, 0.1639, 0.1011, 0.1759, 0.112, 0.1582, 0.1301, 0.1445, 0.1221, 0.1639, 0.1176, 0.1445, 0.1221, 0.1251, 0.1301, 0.1445, 0.1176, 0.1445, 0.8816, 0.1483, 0.903, 0.1483, 0.8816, 0.1672, 0.1235, 0.09093, 0.1135, 0.08517, 0.1191, 0.07153, 0.05582, 0.0521, 0.06587, 0.05787, 0.06025, 0.07151, 0.05581, 0.09091, 0.04782, 0.0715, 0.06025, 0.07151, 0.05581, 0.09091, 0.06586, 0.08515, 0.07673, 0.1029, 0.07673, 0.1029, 0.08057, 0.09359, 0.09876, 0.09359, 0.1026, 0.1029, 0.09876, 0.09359, 0.1135, 0.08517, 0.1315, 0.07153, 0.1191, 0.07153, 0.1235, 0.05213, 0.1235, 0.05213, 0.1135, 0.05788, 0.1026, 0.04013, 0.1026, 0.04013, 0.09877, 0.04945, 0.08059, 0.04944, 0.07675, 0.04012, 0.08059, 0.04944, 0.06587, 0.05787, 0.903, 0.1483, 0.923, 0.1483, 0.903, 0.1672, 0.923, 0.1483, 0.9403, 0.1483, 0.9403, 0.1672, 0.9403, 0.1483, 0.9577, 0.1483, 0.9577, 0.1672, 0.9577, 0.1483, 0.9776, 0.1483, 0.9776, 0.1672, 0.8616, 0.1483, 0.8616, 0.1672, 0.8443, 0.1672, 0.7855, 0.1483, 0.8069, 0.1483, 0.8069, 0.1672, 0.8616, 0.1483, 0.8816, 0.1483, 0.8616, 0.1672, 0.2822, 0.1274, 0.2931, 0.1309, 0.2821, 0.1349, 0.2756, 0.137, 0.2715, 0.1426, 0.2643, 0.1402, 0.8069, 0.1483, 0.8269, 0.1483, 0.8269, 0.1672, 0.8269, 0.1483, 0.8443, 0.1483, 0.8443, 0.1672, 0.2927, 0.1425, 0.2887, 0.137, 0.2931, 0.1309, 0.2715, 0.1495, 0.2755, 0.1551, 0.2711, 0.1611, 0.4704, 0.07052, 0.4793, 0.07052, 0.4793, 0.1562, 0.2821, 0.1349, 0.2756, 0.137, 0.2712, 0.1309, 0.4793, 0.07052, 0.4881, 0.07052, 0.4881, 0.1562, 0.4615, 0.07052, 0.4704, 0.07052, 0.4704, 0.1562, 0.2821, 0.1572, 0.2887, 0.155, 0.293, 0.1612, 0.2927, 0.1494, 0.2927, 0.1425, 0.2999, 0.1519, 0.4173, 0.07052, 0.4261, 0.07052, 0.4261, 0.1562, 0.4527, 0.07052, 0.4615, 0.07052, 0.4527, 0.1562, 0.4261, 0.07052, 0.435, 0.07052, 0.435, 0.1562, 0.2887, 0.155, 0.2927, 0.1494, 0.2999, 0.1519, 0.2755, 0.1551, 0.2821, 0.1572, 0.2711, 0.1611, 0.4438, 0.07052, 0.4527, 0.07052, 0.4527, 0.1562, 0.2643, 0.1518, 0.2643, 0.1402, 0.2715, 0.1495, 0.9826, 0.5415, 0.9849, 0.5491, 0.9849, 0.4645, 0.02915, 0.658, 0.02916, 0.6485, 0.03841, 0.656, 0.9211, 0.138, 0.9211, 0.01395, 0.9306, 0.01395, 0.02184, 0.4673, 0.02736, 0.472, 0.02184, 0.5506, 0.9589, 0.138, 0.9589, 0.01395, 0.9683, 0.01395, 0.3648, 0.115, 0.3711, 0.1175, 0.368, 0.1123, 0.2647, 0.02761, 0.3066, 0.02761, 0.2612, 0.01671, 0.9117, 0.138, 0.9117, 0.05529, 0.9211, 0.138, 0.8395, 0.1385, 0.8395, 0.014, 0.8489, 0.014, 0.5007, 0.6553, 0.5007, 0.6482, 0.5377, 0.651, 0.374, 0.3468, 0.374, 0.4451, 0.3338, 0.4451, 0.8047, 0.7528, 0.706, 0.7528, 0.8047, 0.6727, 0.03841, 0.656, 0.03842, 0.6485, 0.04524, 0.6543, 0.1073, 0.3468, 0.1475, 0.3468, 0.1475, 0.4451, 0.01842, 0.4581, 0.02184, 0.4673, 0.02184, 0.5506, 0.2317, 0.3468, 0.2496, 0.3468, 0.2496, 0.3795, 0.7978, 0.2183, 0.7653, 0.2511, 0.7653, 0.2183, 0.706, 0.7528, 0.6021, 0.7528, 0.706, 0.6727, 0.4628, 0.3468, 0.4628, 0.4451, 0.4542, 0.4451, 0.792, 0.03579, 0.792, 0.07636, 0.7789, 0.07636, 0.006493, 0.1092, 0.00639, 0.1211, 0.01393, 0.1129, 0.8174, 0.7939, 0.8203, 0.784, 0.8174, 0.8839, 0.6675, 0.03764, 0.6709, 0.02719, 0.6999, 0.06125, 0.6274, 0.0376, 0.624, 0.02715, 0.6675, 0.03764, 0.5949, 0.06114, 0.586, 0.05468, 0.6274, 0.0376, 0.1727, 0.1068, 0.1627, 0.09666, 0.1628, 0.1165, 0.6366, 0.6245, 0.6366, 0.6306, 0.2088, 0.6306, 0.9827, 0.4453, 0.9357, 0.4453, 0.9357, 0.347, 0.1333, 0.6543, 0.1333, 0.6481, 0.2259, 0.6482, 0.4805, 0.1878, 0.513, 0.1643, 0.4839, 0.1983, 0.8447, 0.2183, 0.8447, 0.3166, 0.7978, 0.3166, 0.03237, 0.1635, 0.02249, 0.1707, 0.06842, 0.1897, 0.5532, 0.1081, 0.556, 0.1061, 0.5548, 0.113, 0.2722, 0.1173, 0.2752, 0.1094, 0.2776, 0.1094, 0.2661, 0.1236, 0.257, 0.1238, 0.2574, 0.1221, 0.2655, 0.09546, 0.2662, 0.09344, 0.275, 0.0991, 0.2734, 0.1005, 0.275, 0.0991, 0.2796, 0.1092, 0.267, 0.1256, 0.2567, 0.1262, 0.2661, 0.1236, 0.2736, 0.1183, 0.2776, 0.1094, 0.2755, 0.1196, 0.2656, 0.122, 0.2574, 0.1221, 0.2617, 0.1091, 0.2617, 0.1091, 0.2504, 0.1002, 0.2567, 0.09743, 0.2617, 0.1091, 0.2567, 0.09743, 0.265, 0.09711, 0.2617, 0.1091, 0.2752, 0.1094, 0.2722, 0.1173, 0.3151, 0.0629, 0.3164, 0.06187, 0.32, 0.07075, 0.2989, 0.08737, 0.2992, 0.08498, 0.3087, 0.08505, 0.2881, 0.07055, 0.2863, 0.07058, 0.291, 0.0588, 0.2898, 0.07059, 0.2881, 0.07055, 0.2925, 0.06019, 0.3082, 0.05829, 0.3045, 0.07137, 0.3, 0.05833, 0.3045, 0.07137, 0.2935, 0.06118, 0.3, 0.05833, 0.3045, 0.07137, 0.2932, 0.08059, 0.2898, 0.07059, 0.3045, 0.07137, 0.3184, 0.07077, 0.3151, 0.07871, 0.3045, 0.07137, 0.3151, 0.0629, 0.3184, 0.07077, 0.3045, 0.07137, 0.2898, 0.07059, 0.2935, 0.06118, 0.7103, 0.1372, 0.7122, 0.1215, 0.7205, 0.1396, 0.264, 0.2471, 0.2482, 0.2471, 0.2481, 0.2144, 0.2493, 0.09922, 0.2479, 0.09788, 0.2561, 0.0957, 0.01855, 0.3468, 0.02707, 0.3468, 0.02707, 0.4451, 0.243, 0.1102, 0.2479, 0.09788, 0.2448, 0.1102, 0.7789, 0.03579, 0.7789, 0.01483, 0.792, 0.01483, 0.2485, 0.1219, 0.25, 0.1204, 0.257, 0.1238, 0.2736, 0.1183, 0.2755, 0.1196, 0.267, 0.1256, 0.243, 0.1102, 0.2448, 0.1102, 0.2485, 0.1219, 0.5396, 0.1191, 0.5438, 0.121, 0.5425, 0.1247, 0.5344, 0.1132, 0.5375, 0.113, 0.5396, 0.1191, 0.5344, 0.1132, 0.5364, 0.104, 0.5395, 0.1067, 0.55, 0.1247, 0.5425, 0.1247, 0.5438, 0.121, 0.2734, 0.1005, 0.2776, 0.1094, 0.2752, 0.1094, 0.2736, 0.1183, 0.2661, 0.1236, 0.2656, 0.122, 0.2655, 0.09546, 0.2734, 0.1005, 0.272, 0.1016, 0.25, 0.1204, 0.251, 0.1194, 0.2574, 0.1221, 0.2493, 0.09922, 0.2561, 0.0957, 0.2567, 0.09743, 0.2561, 0.0957, 0.2559, 0.09334, 0.2655, 0.09546, 0.2448, 0.1102, 0.2473, 0.1101, 0.251, 0.1194, 0.2448, 0.1102, 0.2493, 0.09922, 0.2504, 0.1002, 0.2561, 0.0957, 0.2655, 0.09546, 0.265, 0.09711, 0.265, 0.09711, 0.272, 0.1016, 0.2617, 0.1091, 0.251, 0.1194, 0.2617, 0.1091, 0.2574, 0.1221, 0.2617, 0.1091, 0.2473, 0.1101, 0.2504, 0.1002, 0.2722, 0.1173, 0.2656, 0.122, 0.2617, 0.1091, 0.2617, 0.1091, 0.272, 0.1016, 0.2752, 0.1094, 0.2473, 0.1101, 0.2617, 0.1091, 0.251, 0.1194, 0.2922, 0.08153, 0.2992, 0.08498, 0.2909, 0.08286, 0.549, 0.105, 0.55, 0.1017, 0.5532, 0.1081, 0.3088, 0.0567, 0.2995, 0.05665, 0.2992, 0.0542, 0.3183, 0.06065, 0.322, 0.07089, 0.32, 0.07075, 0.2863, 0.07058, 0.2881, 0.07055, 0.2909, 0.08286, 0.291, 0.0588, 0.2992, 0.0542, 0.2995, 0.05665, 0.3164, 0.06187, 0.3088, 0.0567, 0.3096, 0.0546, 0.3094, 0.08707, 0.3087, 0.08505, 0.3181, 0.08109, 0.8098, 0.7579, 0.8047, 0.7528, 0.8098, 0.6675, 0.7211, 0.1123, 0.7242, 0.1125, 0.7263, 0.1189, 0.7232, 0.1215, 0.7263, 0.1189, 0.7293, 0.1238, 0.5417, 0.2165, 0.5417, 0.3149, 0.4908, 0.3149, 0.1968, 0.1147, 0.1936, 0.1121, 0.1889, 0.1155, 0.83, 0.1385, 0.8205, 0.1385, 0.8205, 0.014, 0.3165, 0.07973, 0.3151, 0.07871, 0.3184, 0.07077, 0.3164, 0.06187, 0.3151, 0.0629, 0.3082, 0.05829, 0.3087, 0.08505, 0.3081, 0.0834, 0.3151, 0.07871, 0.2925, 0.06019, 0.2995, 0.05665, 0.3, 0.05833, 0.3088, 0.0567, 0.3082, 0.05829, 0.3, 0.05833, 0.2922, 0.08153, 0.2932, 0.08059, 0.2997, 0.08323, 0.3181, 0.08109, 0.3165, 0.07973, 0.322, 0.07089, 0.2881, 0.07055, 0.2898, 0.07059, 0.2932, 0.08059, 0.2992, 0.08498, 0.2997, 0.08323, 0.3081, 0.0834, 0.3081, 0.0834, 0.3045, 0.07137, 0.3151, 0.07871, 0.2932, 0.08059, 0.3045, 0.07137, 0.2997, 0.08323, 0.3045, 0.07137, 0.3081, 0.0834, 0.2997, 0.08323, 0.3151, 0.0629, 0.3045, 0.07137, 0.3082, 0.05829, 0.06578, 0.3128, 0.06573, 0.2145, 0.1059, 0.2144, 0.8113, 0.799, 0.8174, 0.7939, 0.8174, 0.8839, 0.2062, 0.1191, 0.2177, 0.1191, 0.2133, 0.1114, 0.5402, 0.9818, 0.5402, 0.9064, 0.4815, 0.9818, 0.8646, 0.9493, 0.8694, 0.9905, 0.8725, 0.9493, 0.01258, 0.6185, 0.02191, 0.6226, 0.01201, 0.628, 0.02191, 0.6226, 0.0281, 0.6245, 0.02125, 0.6286, 0.837, 0.9863, 0.837, 0.9013, 0.8327, 0.9815, 0.4126, 0.3127, 0.3725, 0.3127, 0.4126, 0.2143, 0.6431, 0.9061, 0.6431, 0.9814, 0.7399, 0.9061, 0.1162, 0.6245, 0.2088, 0.6208, 0.2088, 0.6306, 0.113, 0.1897, 0.1168, 0.2013, 0.149, 0.1635, 0.9306, 0.138, 0.9306, 0.01395, 0.94, 0.01395, 0.0672, 0.3468, 0.0672, 0.4451, 0.02707, 0.4451, 0.7978, 0.2183, 0.7653, 0.2838, 0.7653, 0.2511, 0.1475, 0.3468, 0.1876, 0.3468, 0.1876, 0.4451, 0.9783, 0.5375, 0.9826, 0.5415, 0.9826, 0.4722, 0.2317, 0.4451, 0.2317, 0.3468, 0.2496, 0.3795, 0.9117, 0.05529, 0.9035, 0.05529, 0.9035, 0.01395, 0.513, 0.1643, 0.5255, 0.1219, 0.5365, 0.122, 0.1162, 0.6306, 0.0281, 0.6306, 0.0281, 0.6245, 0.7287, 0.5375, 0.8229, 0.5375, 0.8229, 0.4761, 0.8113, 0.8788, 0.7129, 0.8788, 0.7129, 0.799, 0.8154, 0.7678, 0.8098, 0.7579, 0.8154, 0.6576, 0.4126, 0.3127, 0.4126, 0.2143, 0.4528, 0.2143, 0.4421, 0.9818, 0.4421, 0.9064, 0.4391, 0.9818, 0.5376, 0.3483, 0.5845, 0.3483, 0.5845, 0.4466, 0.3404, 0.1588, 0.3497, 0.1656, 0.362, 0.134, 0.03237, 0.1635, 0.01861, 0.1211, 0.00639, 0.1211, 0.9767, 0.138, 0.9683, 0.138, 0.9683, 0.01395, 0.8395, 0.1385, 0.83, 0.1385, 0.83, 0.014, 0.0672, 0.3468, 0.1073, 0.3468, 0.1073, 0.4451, 0.4407, 0.472, 0.4982, 0.472, 0.4407, 0.5459, 0.1161, 0.6029, 0.02805, 0.603, 0.1161, 0.6091, 0.7653, 0.2838, 0.7653, 0.3166, 0.747, 0.3166, 0.1161, 0.6029, 0.1161, 0.6091, 0.2087, 0.6091, 0.6784, 0.3483, 0.7109, 0.3483, 0.7109, 0.3811, 0.06578, 0.3128, 0.02565, 0.3128, 0.02559, 0.2145, 0.7313, 0.6221, 0.7317, 0.6301, 0.7246, 0.6245, 0.8419, 0.4453, 0.7949, 0.4453, 0.7949, 0.347, 0.5711, 0.1252, 0.5711, 0.1157, 0.5779, 0.1178, 0.7295, 0.2165, 0.7295, 0.3149, 0.6825, 0.3149, 0.8616, 0.8876, 0.8646, 0.9493, 0.8725, 0.8876, 0.7109, 0.3483, 0.7292, 0.3483, 0.7292, 0.3811, 0.01307, 0.7678, 0.01307, 0.6576, 0.01767, 0.7579, 0.7665, 0.03633, 0.7535, 0.03633, 0.7535, 0.07685, 0.3129, 0.9062, 0.3129, 0.9816, 0.4057, 0.9816, 0.19, 0.1196, 0.1889, 0.1155, 0.1831, 0.1155, 0.6271, 0.187, 0.6672, 0.187, 0.6706, 0.1975, 0.06842, 0.1897, 0.06465, 0.2013, 0.113, 0.1897, 0.01713, 0.3128, 0.01707, 0.2145, 0.02559, 0.2145, 0.556, 0.1203, 0.5532, 0.118, 0.5584, 0.1132, 0.6997, 0.1634, 0.7103, 0.1372, 0.7205, 0.1396, 0.1059, 0.3128, 0.1059, 0.2144, 0.146, 0.2144, 0.01002, 0.3128, 0.009967, 0.2145, 0.01713, 0.3128, 0.5376, 0.4466, 0.4907, 0.4466, 0.4907, 0.3483, 0.7535, 0.03633, 0.7665, 0.03633, 0.7665, 0.01541, 0.6672, 0.187, 0.6997, 0.1634, 0.6706, 0.1975, 0.556, 0.1203, 0.55, 0.1247, 0.549, 0.121, 0.01767, 0.7579, 0.01767, 0.6675, 0.02379, 0.7528, 0.5945, 0.1634, 0.5856, 0.1699, 0.5711, 0.1252, 0.4815, 0.9818, 0.4815, 0.9064, 0.4421, 0.9818, 0.8679, 0.1385, 0.8584, 0.1385, 0.8584, 0.014, 0.5845, 0.3483, 0.6315, 0.3483, 0.6315, 0.4466, 0.05427, 0.9059, 0.05427, 0.9813, 0.1129, 0.9059, 0.8584, 0.1385, 0.8489, 0.1385, 0.8489, 0.014, 0.7665, 0.07685, 0.7535, 0.07685, 0.7665, 0.09805, 0.4079, 0.1642, 0.4404, 0.1878, 0.399, 0.1706, 0.8635, 0.5631, 0.8674, 0.5735, 0.8741, 0.5621, 0.5945, 0.1634, 0.6271, 0.187, 0.5856, 0.1699, 0.4404, 0.1878, 0.4805, 0.1878, 0.437, 0.1983, 0.9494, 0.138, 0.9494, 0.01395, 0.9589, 0.01395, 0.1461, 0.3128, 0.146, 0.2144, 0.1861, 0.2144, 0.8706, 0.7799, 0.8657, 0.7986, 0.8814, 0.7817, 0.8121, 0.1385, 0.8121, 0.014, 0.8205, 0.014, 0.3725, 0.3127, 0.3324, 0.3127, 0.3324, 0.2143, 0.8327, 0.9061, 0.7399, 0.9061, 0.7399, 0.9814, 0.2937, 0.3468, 0.2937, 0.4451, 0.2655, 0.4123, 0.4141, 0.3468, 0.4542, 0.3468, 0.4542, 0.4451, 0.2141, 0.472, 0.3274, 0.472, 0.2141, 0.5459, 0.5368, 0.472, 0.5397, 0.472, 0.5368, 0.5459, 0.5866, 0.5375, 0.6344, 0.5375, 0.5866, 0.4761, 0.8229, 0.5375, 0.9026, 0.5375, 0.9026, 0.4761, 0.3274, 0.472, 0.4407, 0.472, 0.3274, 0.5459, 0.5548, 0.5375, 0.5866, 0.5375, 0.5548, 0.4761, 0.6344, 0.5375, 0.7287, 0.5375, 0.7287, 0.4761, 0.3404, 0.05222, 0.3533, 0.09636, 0.3648, 0.09636, 0.7404, 0.597, 0.7312, 0.6003, 0.7408, 0.6078, 0.6999, 0.06125, 0.7088, 0.05479, 0.7232, 0.1036, 0.01253, 0.597, 0.01196, 0.6065, 0.02186, 0.6011, 0.02379, 0.7528, 0.02379, 0.6727, 0.1224, 0.7528, 0.8773, 0.1385, 0.8856, 0.09699, 0.8856, 0.1385, 0.2309, 0.0522, 0.2216, 0.04546, 0.2065, 0.09198, 0.3681, 0.09933, 0.3725, 0.09733, 0.3711, 0.09348, 0.7305, 0.1205, 0.7357, 0.1205, 0.7367, 0.1238, 0.7357, 0.1205, 0.7399, 0.1175, 0.7367, 0.1238, 0.3853, 0.09807, 0.3789, 0.09348, 0.3779, 0.09733, 0.7245, 0.6027, 0.6366, 0.6028, 0.6366, 0.6089, 0.7211, 0.1123, 0.7232, 0.1036, 0.7263, 0.1064, 0.1224, 0.7528, 0.1224, 0.6727, 0.6021, 0.7528, 0.3853, 0.1129, 0.3877, 0.1055, 0.3839, 0.1057, 0.7312, 0.6003, 0.7245, 0.6027, 0.7317, 0.6084, 0.7428, 0.1194, 0.7399, 0.1175, 0.7415, 0.1125, 0.7368, 0.1008, 0.7357, 0.1045, 0.7305, 0.1045, 0.9117, 0.138, 0.9035, 0.09664, 0.9117, 0.05529, 0.8888, 0.4453, 0.8419, 0.4453, 0.8419, 0.347, 0.6366, 0.6028, 0.2087, 0.5992, 0.2087, 0.6091, 0.7263, 0.1064, 0.7232, 0.1036, 0.7293, 0.1008, 0.02186, 0.6011, 0.0212, 0.6071, 0.02805, 0.603, 0.3725, 0.114, 0.3711, 0.1175, 0.3789, 0.1175, 0.7428, 0.1052, 0.7451, 0.1123, 0.7399, 0.1076, 0.3779, 0.114, 0.3789, 0.1175, 0.3823, 0.1108, 0.5715, 0.09926, 0.5825, 0.09927, 0.5783, 0.1067, 0.9117, 0.138, 0.9035, 0.138, 0.9035, 0.09664, 0.3626, 0.1055, 0.3659, 0.1057, 0.3681, 0.09933, 0.2309, 0.0522, 0.2647, 0.02761, 0.2216, 0.04546, 0.9357, 0.4453, 0.8888, 0.4453, 0.8888, 0.347, 0.3626, 0.1055, 0.3648, 0.09636, 0.3533, 0.09636, 0.6356, 0.2165, 0.6356, 0.3149, 0.5887, 0.3149, 0.3789, 0.09348, 0.3711, 0.09348, 0.3725, 0.09733, 0.7428, 0.1052, 0.7399, 0.1076, 0.7357, 0.1045, 0.5949, 0.06114, 0.5825, 0.09927, 0.5715, 0.09926, 0.2065, 0.09198, 0.2066, 0.1032, 0.2136, 0.09969, 0.3853, 0.09807, 0.3823, 0.1005, 0.3877, 0.1055, 0.4806, 0.03853, 0.484, 0.02807, 0.513, 0.06213, 0.4613, 0.3127, 0.4528, 0.3127, 0.4528, 0.2143, 0.9105, 0.6047, 0.9026, 0.6048, 0.9055, 0.5636, 0.4684, 0.2143, 0.4684, 0.3127, 0.4613, 0.2143, 0.408, 0.06213, 0.3991, 0.05566, 0.4404, 0.03854, 0.5438, 0.105, 0.5425, 0.1017, 0.55, 0.1017, 0.6248, 0.9814, 0.6248, 0.9061, 0.5402, 0.9064, 0.8717, 0.6779, 0.8706, 0.7799, 0.8785, 0.6777, 0.9016, 0.9742, 0.8982, 0.8765, 0.9084, 0.974, 0.7109, 0.4138, 0.7292, 0.4138, 0.7292, 0.4466, 0.3846, 0.1164, 0.3914, 0.1186, 0.3846, 0.126, 0.3324, 0.3127, 0.2922, 0.3127, 0.2922, 0.2143, 0.8674, 0.5735, 0.8689, 0.5801, 0.8751, 0.5723, 0.8657, 0.7986, 0.8616, 0.8876, 0.8759, 0.8026, 0.9055, 0.7743, 0.8947, 0.7725, 0.9103, 0.7555, 0.9103, 0.7555, 0.9001, 0.7515, 0.9139, 0.6665, 0.408, 0.06213, 0.3956, 0.1003, 0.3846, 0.1003, 0.3846, 0.1098, 0.3846, 0.1003, 0.3913, 0.1077, 0.1129, 0.9059, 0.1129, 0.9813, 0.1936, 0.9062, 0.513, 0.06213, 0.5219, 0.05566, 0.5337, 0.08593, 0.5364, 0.104, 0.5425, 0.1017, 0.5395, 0.1067, 0.91, 0.9806, 0.9023, 0.9818, 0.9084, 0.974, 0.4079, 0.1642, 0.399, 0.1706, 0.3846, 0.126, 0.8689, 0.5801, 0.8717, 0.6779, 0.8785, 0.6777, 0.8947, 0.7725, 0.9055, 0.7743, 0.8982, 0.8765, 0.4404, 0.03854, 0.437, 0.02807, 0.484, 0.02807, 0.9139, 0.6665, 0.9029, 0.6665, 0.9105, 0.6047, 0.9139, 0.991, 0.9034, 0.992, 0.91, 0.9806, 0.6431, 0.9814, 0.6431, 0.9061, 0.6248, 0.9814, 0.2142, 0.9062, 0.2142, 0.9816, 0.3129, 0.9816, 0.01518, 0.9059, 0.01518, 0.9813, 0.05427, 0.9059, 0.2922, 0.2143, 0.264, 0.2471, 0.264, 0.2144, 0.5235, 0.08826, 0.5337, 0.08593, 0.5364, 0.104, 0.6784, 0.3483, 0.7109, 0.4138, 0.6784, 0.4466, 0.1936, 0.9062, 0.1936, 0.9816, 0.2142, 0.9816, 0.6784, 0.3483, 0.7109, 0.3811, 0.7109, 0.4138, 0.8418, 0.9956, 0.8418, 0.8919, 0.837, 0.9863, 0.4111, 0.9014, 0.4111, 0.9864, 0.4139, 0.9958, 0.6315, 0.3483, 0.6784, 0.3483, 0.6784, 0.4466, 0.4057, 0.9062, 0.4057, 0.9816, 0.4111, 0.9864, 0.264, 0.3127, 0.2303, 0.3127, 0.2482, 0.2793, 0.5344, 0.1132, 0.5255, 0.1219, 0.5364, 0.104, 0.2482, 0.2471, 0.2482, 0.2793, 0.2302, 0.2144, 0.7232, 0.1215, 0.7122, 0.1215, 0.7211, 0.1123, 0.7211, 0.1123, 0.7122, 0.1215, 0.7122, 0.1036, 0.7535, 0.1378, 0.7665, 0.1378, 0.7535, 0.09805, 0.8773, 0.1385, 0.8679, 0.1385, 0.8679, 0.014, 0.8773, 0.1385, 0.8773, 0.014, 0.8856, 0.0555, 0.8773, 0.014, 0.8856, 0.014, 0.8856, 0.0555, 0.2715, 0.1495, 0.2715, 0.1426, 0.2927, 0.1494, 0.2927, 0.1494, 0.2887, 0.155, 0.2821, 0.1572, 0.2927, 0.1494, 0.2755, 0.1551, 0.2715, 0.1495, 0.2927, 0.1494, 0.2756, 0.137, 0.2821, 0.1349, 0.2927, 0.1494, 0.2715, 0.1426, 0.2756, 0.137, 0.2927, 0.1494, 0.2887, 0.137, 0.2927, 0.1425, 0.2927, 0.1494, 0.2821, 0.1572, 0.2755, 0.1551, 0.2821, 0.1349, 0.2887, 0.137, 0.2927, 0.1494, 0.1606, 0.07916, 0.1627, 0.09666, 0.1719, 0.07655, 0.1727, 0.1068, 0.1749, 0.09664, 0.1627, 0.09666, 0.1862, 0.3127, 0.1861, 0.2144, 0.2303, 0.3127, 0.2655, 0.3468, 0.2655, 0.3795, 0.2496, 0.3468, 0.3648, 0.115, 0.3626, 0.1055, 0.3533, 0.115, 0.3513, 0.1315, 0.362, 0.134, 0.3533, 0.115, 0.2922, 0.3127, 0.264, 0.3127, 0.264, 0.2799, 0.792, 0.07636, 0.792, 0.09756, 0.7789, 0.07636, 0.7789, 0.1391, 0.7789, 0.09756, 0.792, 0.1375, 0.2655, 0.4123, 0.2655, 0.4451, 0.2496, 0.4129, 0.2481, 0.2144, 0.2482, 0.2471, 0.2302, 0.2144, 0.2922, 0.2143, 0.2922, 0.3127, 0.264, 0.2799, 0.2655, 0.3468, 0.2937, 0.3468, 0.2655, 0.3795, 0.1312, 0.799, 0.6093, 0.799, 0.1311, 0.8788, 0.6093, 0.8788, 0.6093, 0.799, 0.7129, 0.8788, 0.03279, 0.799, 0.1312, 0.799, 0.03279, 0.8788, 0.0137, 0.5764, 0.0137, 0.5735, 0.05074, 0.5735, 0.4182, 0.5735, 0.4182, 0.5797, 0.3255, 0.5735, 0.2159, 0.5735, 0.2159, 0.5834, 0.1063, 0.5735, 0.9026, 0.4761, 0.9026, 0.5375, 0.9783, 0.4761, 0.261, 0.1944, 0.31, 0.1944, 0.3065, 0.1835, 0.5062, 0.5797, 0.5062, 0.5735, 0.513, 0.5739, 0.05074, 0.5807, 0.05074, 0.5735, 0.1063, 0.5735, 0.3255, 0.5735, 0.3255, 0.5834, 0.2159, 0.5735, 0.5062, 0.5735, 0.5062, 0.5797, 0.4182, 0.5735, 0.1129, 0.02413, 0.1166, 0.01253, 0.06459, 0.01267, 0.02262, 0.04335, 0.006708, 0.09284, 0.01889, 0.0928, 0.1489, 0.0502, 0.1587, 0.04301, 0.1166, 0.01253, 0.06838, 0.02425, 0.06459, 0.01267, 0.02262, 0.04335, 0.01425, 0.101, 0.01889, 0.0928, 0.006708, 0.09284, 0.513, 0.5814, 0.513, 0.5739, 0.5223, 0.5739, 0.02665, 0.8839, 0.02403, 0.8939, 0.02403, 0.7839, 0.7978, 0.3166, 0.7653, 0.3166, 0.7653, 0.2838, 0.4451, 0.658, 0.3355, 0.658, 0.4451, 0.6482, 0.01855, 0.3468, 0.01855, 0.4451, 0.01105, 0.4451, 0.3355, 0.658, 0.2259, 0.658, 0.3355, 0.6482, 0.9855, 0.3166, 0.9386, 0.3166, 0.9855, 0.2183, 0.3659, 0.1057, 0.3626, 0.1055, 0.368, 0.1123, 0.1953, 0.1066, 0.1993, 0.1068, 0.1967, 0.09888, 0.2906, 0.1004, 0.2888, 0.1086, 0.2893, 0.09954, 0.2979, 0.1226, 0.2905, 0.1173, 0.2985, 0.1209, 0.3071, 0.09213, 0.3065, 0.09417, 0.2966, 0.09213, 0.2966, 0.09213, 0.2972, 0.09416, 0.2877, 0.09827, 0.2905, 0.1173, 0.2979, 0.1226, 0.2968, 0.1248, 0.285, 0.1087, 0.2877, 0.09827, 0.2893, 0.09954, 0.2486, 0.06132, 0.2499, 0.06239, 0.2447, 0.07005, 0.2649, 0.08508, 0.2651, 0.08747, 0.2554, 0.08478, 0.2784, 0.07119, 0.2766, 0.07108, 0.2741, 0.05923, 0.2766, 0.07108, 0.2749, 0.07106, 0.2725, 0.06056, 0.31, 0.1944, 0.3497, 0.1656, 0.3404, 0.1588, 0.3143, 0.09954, 0.3158, 0.09769, 0.32, 0.1059, 0.747, 0.2183, 0.7653, 0.2183, 0.747, 0.2511, 0.3158, 0.1181, 0.3181, 0.1063, 0.32, 0.1059, 0.3057, 0.1237, 0.3061, 0.1258, 0.2979, 0.1226, 0.285, 0.1087, 0.2872, 0.1087, 0.2886, 0.1185, 0.3061, 0.1258, 0.3057, 0.1237, 0.3158, 0.1181, 0.1831, 0.1155, 0.1784, 0.1134, 0.1817, 0.1196, 0.1761, 0.1066, 0.1727, 0.1068, 0.1784, 0.1134, 0.1749, 0.09664, 0.1727, 0.1068, 0.1784, 0.09954, 0.1817, 0.09402, 0.1831, 0.09772, 0.19, 0.09401, 0.1784, 0.09954, 0.1831, 0.09772, 0.1817, 0.09402, 0.1935, 0.1011, 0.1967, 0.09888, 0.19, 0.09401, 0.4451, 0.6482, 0.5007, 0.6482, 0.5007, 0.6553, 0.2937, 0.3468, 0.3338, 0.3468, 0.2937, 0.4451, 0.8917, 0.2183, 0.9386, 0.2183, 0.8917, 0.3166, 0.1993, 0.1068, 0.1953, 0.1066, 0.1936, 0.1121, 0.2893, 0.09954, 0.2972, 0.09416, 0.2906, 0.1004, 0.2905, 0.1173, 0.2872, 0.1087, 0.2918, 0.1163, 0.2972, 0.09416, 0.3065, 0.09417, 0.2977, 0.09576, 0.3054, 0.1223, 0.3057, 0.1237, 0.2985, 0.1209, 0.3143, 0.09954, 0.3181, 0.1063, 0.3128, 0.1007, 0.3065, 0.09417, 0.3071, 0.09213, 0.3158, 0.09769, 0.3138, 0.1166, 0.3158, 0.1181, 0.3054, 0.1223, 0.3181, 0.1063, 0.3158, 0.1181, 0.3167, 0.1065, 0.3065, 0.09417, 0.3143, 0.09954, 0.306, 0.09583, 0.2733, 0.08327, 0.2651, 0.08747, 0.2649, 0.08508, 0.2657, 0.05675, 0.2565, 0.05645, 0.2661, 0.05432, 0.2426, 0.07011, 0.2468, 0.06003, 0.2447, 0.07005, 0.2733, 0.08327, 0.272, 0.0819, 0.2766, 0.07108, 0.2661, 0.05432, 0.2741, 0.05923, 0.2657, 0.05675, 0.2565, 0.05645, 0.2486, 0.06132, 0.2557, 0.05432, 0.2461, 0.08045, 0.2478, 0.07916, 0.2554, 0.08478, 0.2492, 0.0782, 0.2478, 0.07916, 0.2463, 0.07013, 0.2499, 0.06239, 0.2486, 0.06132, 0.2569, 0.05806, 0.256, 0.08315, 0.2554, 0.08478, 0.2492, 0.0782, 0.2657, 0.05675, 0.2725, 0.06056, 0.2651, 0.05841, 0.2569, 0.05806, 0.2565, 0.05645, 0.2651, 0.05841, 0.2711, 0.08091, 0.272, 0.0819, 0.2645, 0.08331, 0.2426, 0.07011, 0.2447, 0.07005, 0.2478, 0.07916, 0.2749, 0.07106, 0.2766, 0.07108, 0.2711, 0.08091, 0.2645, 0.08331, 0.2649, 0.08508, 0.256, 0.08315, 0.1587, 0.04301, 0.1489, 0.0502, 0.1719, 0.07655, 0.374, 0.3468, 0.4141, 0.3468, 0.374, 0.4451, 0.2214, 0.1657, 0.261, 0.1944, 0.2646, 0.1835, 0.02665, 0.7939, 0.03279, 0.799, 0.02665, 0.8839, 0.1628, 0.1165, 0.149, 0.1635, 0.175, 0.1165, 0.5417, 0.2165, 0.5887, 0.2165, 0.5417, 0.3149, 0.6366, 0.6245, 0.7246, 0.6245, 0.6366, 0.6306, 0.6356, 0.2165, 0.6825, 0.2165, 0.6356, 0.3149, 0.9494, 0.01395, 0.9494, 0.138, 0.94, 0.01395, 0.4699, 0.3468, 0.4699, 0.4451, 0.4628, 0.3468, 0.1183, 0.472, 0.1183, 0.5459, 0.02736, 0.5459, 0.1333, 0.6543, 0.04524, 0.6543, 0.1333, 0.6481, 0.3404, 0.05222, 0.3497, 0.04547, 0.3101, 0.01671, 0.8447, 0.2183, 0.8917, 0.2183, 0.8447, 0.3166, 0.5368, 0.472, 0.5368, 0.5459, 0.4982, 0.5459, 0.7949, 0.347, 0.7949, 0.4453, 0.744, 0.347, 0.1876, 0.4451, 0.1876, 0.3468, 0.2317, 0.4451, 0.7408, 0.6295, 0.7317, 0.6301, 0.7313, 0.6221, 0.2141, 0.472, 0.2141, 0.5459, 0.1183, 0.5459, 0.2214, 0.1657, 0.2307, 0.1589, 0.2062, 0.1191, 0.435, 0.1562, 0.435, 0.07052, 0.4438, 0.1562, 0.497, 0.1562, 0.497, 0.07052, 0.5058, 0.1562, 0.4881, 0.07052, 0.497, 0.07052, 0.4881, 0.1562, 0.9801, 0.1772, 0.9801, 0.1949, 0.9535, 0.1772, 0.8256, 0.1772, 0.8256, 0.1949, 0.8025, 0.1772, 0.7528, 0.1772, 0.7528, 0.1949, 0.7243, 0.1772, 0.8256, 0.1949, 0.8256, 0.1772, 0.8522, 0.1772, 0.7793, 0.1772, 0.7793, 0.1949, 0.7528, 0.1772, 0.8522, 0.1949, 0.8522, 0.1772, 0.8807, 0.1772, 0.8025, 0.1949, 0.7793, 0.1949, 0.8025, 0.1772, 0.8807, 0.1949, 0.8807, 0.1772, 0.9073, 0.1772, 0.9304, 0.1772, 0.9304, 0.1949, 0.9073, 0.1772, 0.9535, 0.1772, 0.9535, 0.1949, 0.9304, 0.1772, 0.09729, 0.1224, 0.1011, 0.1131, 0.112, 0.1309, 0.06439, 0.1582, 0.05434, 0.1639, 0.05877, 0.1445, 0.07911, 0.1224, 0.07526, 0.1131, 0.09729, 0.1224, 0.07911, 0.1666, 0.07526, 0.1759, 0.06439, 0.1582, 0.07526, 0.1131, 0.07911, 0.1224, 0.06439, 0.1309, 0.09729, 0.1666, 0.1011, 0.1759, 0.07911, 0.1666, 0.04635, 0.1445, 0.05434, 0.1251, 0.05877, 0.1445, 0.1011, 0.1759, 0.09729, 0.1666, 0.112, 0.1582, 0.1221, 0.1639, 0.112, 0.1582, 0.1176, 0.1445, 0.112, 0.1309, 0.1221, 0.1251, 0.1176, 0.1445, 0.903, 0.1483, 0.903, 0.1672, 0.8816, 0.1672, 0.1315, 0.07153, 0.1235, 0.09093, 0.1191, 0.07153, 0.04782, 0.0715, 0.05582, 0.0521, 0.06025, 0.07151, 0.06586, 0.08515, 0.05581, 0.09091, 0.06025, 0.07151, 0.06586, 0.08515, 0.08057, 0.09359, 0.07673, 0.1029, 0.1026, 0.1029, 0.07673, 0.1029, 0.09876, 0.09359, 0.1235, 0.09093, 0.1026, 0.1029, 0.1135, 0.08517, 0.1191, 0.07153, 0.1135, 0.05788, 0.1235, 0.05213, 0.1135, 0.05788, 0.09877, 0.04945, 0.1026, 0.04013, 0.07675, 0.04012, 0.1026, 0.04013, 0.08059, 0.04944, 0.05582, 0.0521, 0.07675, 0.04012, 0.06587, 0.05787, 0.923, 0.1483, 0.923, 0.1672, 0.903, 0.1672, 0.923, 0.1672, 0.923, 0.1483, 0.9403, 0.1672, 0.9403, 0.1672, 0.9403, 0.1483, 0.9577, 0.1672, 0.9577, 0.1672, 0.9577, 0.1483, 0.9776, 0.1672, 0.8443, 0.1483, 0.8616, 0.1483, 0.8443, 0.1672, 0.7855, 0.1672, 0.7855, 0.1483, 0.8069, 0.1672, 0.8816, 0.1483, 0.8816, 0.1672, 0.8616, 0.1672, 0.2931, 0.1309, 0.2887, 0.137, 0.2821, 0.1349, 0.2712, 0.1309, 0.2756, 0.137, 0.2643, 0.1402, 0.8069, 0.1672, 0.8069, 0.1483, 0.8269, 0.1672, 0.8269, 0.1672, 0.8269, 0.1483, 0.8443, 0.1672, 0.3, 0.1403, 0.2927, 0.1425, 0.2931, 0.1309, 0.2643, 0.1518, 0.2715, 0.1495, 0.2711, 0.1611, 0.4704, 0.1562, 0.4704, 0.07052, 0.4793, 0.1562, 0.2822, 0.1274, 0.2821, 0.1349, 0.2712, 0.1309, 0.4793, 0.1562, 0.4793, 0.07052, 0.4881, 0.1562, 0.4615, 0.1562, 0.4615, 0.07052, 0.4704, 0.1562, 0.282, 0.1647, 0.2821, 0.1572, 0.293, 0.1612, 0.2927, 0.1425, 0.3, 0.1403, 0.2999, 0.1519, 0.4173, 0.1562, 0.4173, 0.07052, 0.4261, 0.1562, 0.4615, 0.07052, 0.4615, 0.1562, 0.4527, 0.1562, 0.4261, 0.1562, 0.4261, 0.07052, 0.435, 0.1562, 0.293, 0.1612, 0.2887, 0.155, 0.2999, 0.1519, 0.2821, 0.1572, 0.282, 0.1647, 0.2711, 0.1611, 0.4438, 0.1562, 0.4438, 0.07052, 0.4527, 0.1562, 0.2643, 0.1402, 0.2715, 0.1426, 0.2715, 0.1495, 0.9826, 0.4722, 0.9826, 0.5415, 0.9849, 0.4645, 0.02916, 0.6485, 0.03842, 0.6485, 0.03841, 0.656, 0.9306, 0.138, 0.9211, 0.138, 0.9306, 0.01395, 0.02736, 0.472, 0.02736, 0.5459, 0.02184, 0.5506, 0.9683, 0.138, 0.9589, 0.138, 0.9683, 0.01395, 0.3711, 0.1175, 0.3725, 0.114, 0.368, 0.1123, 0.3066, 0.02761, 0.3101, 0.01671, 0.2612, 0.01671, 0.9117, 0.05529, 0.9211, 0.01395, 0.9211, 0.138, 0.8489, 0.1385, 0.8395, 0.1385, 0.8489, 0.014, 0.5007, 0.6482, 0.5377, 0.6482, 0.5377, 0.651, 0.3338, 0.3468, 0.374, 0.3468, 0.3338, 0.4451, 0.706, 0.7528, 0.706, 0.6727, 0.8047, 0.6727, 0.03842, 0.6485, 0.04524, 0.6481, 0.04524, 0.6543, 0.1073, 0.4451, 0.1073, 0.3468, 0.1475, 0.4451, 0.01842, 0.5598, 0.01842, 0.4581, 0.02184, 0.5506, 0.6021, 0.7528, 0.6021, 0.6727, 0.706, 0.6727, 0.4542, 0.3468, 0.4628, 0.3468, 0.4542, 0.4451, 0.7789, 0.03579, 0.792, 0.03579, 0.7789, 0.07636, 0.00639, 0.1211, 0.01861, 0.1211, 0.01393, 0.1129, 0.8203, 0.784, 0.8203, 0.8939, 0.8174, 0.8839, 0.6709, 0.02719, 0.7088, 0.05479, 0.6999, 0.06125, 0.624, 0.02715, 0.6709, 0.02719, 0.6675, 0.03764, 0.586, 0.05468, 0.624, 0.02715, 0.6274, 0.0376, 0.175, 0.1165, 0.1727, 0.1068, 0.1628, 0.1165, 0.2088, 0.6208, 0.6366, 0.6245, 0.2088, 0.6306, 0.9827, 0.347, 0.9827, 0.4453, 0.9357, 0.347, 0.2259, 0.658, 0.1333, 0.6543, 0.2259, 0.6482, 0.513, 0.1643, 0.5219, 0.1707, 0.4839, 0.1983, 0.7978, 0.2183, 0.8447, 0.2183, 0.7978, 0.3166, 0.02249, 0.1707, 0.06465, 0.2013, 0.06842, 0.1897, 0.556, 0.1061, 0.5584, 0.1132, 0.5548, 0.113, 0.2736, 0.1183, 0.2722, 0.1173, 0.2776, 0.1094, 0.2656, 0.122, 0.2661, 0.1236, 0.2574, 0.1221, 0.2734, 0.1005, 0.2655, 0.09546, 0.275, 0.0991, 0.2776, 0.1094, 0.2734, 0.1005, 0.2796, 0.1092, 0.2567, 0.1262, 0.257, 0.1238, 0.2661, 0.1236, 0.2776, 0.1094, 0.2796, 0.1092, 0.2755, 0.1196, 0.3184, 0.07077, 0.3151, 0.0629, 0.32, 0.07075, 0.3094, 0.08707, 0.2989, 0.08737, 0.3087, 0.08505, 0.2925, 0.06019, 0.2881, 0.07055, 0.291, 0.0588, 0.2935, 0.06118, 0.2898, 0.07059, 0.2925, 0.06019, 0.7122, 0.1215, 0.7232, 0.1215, 0.7205, 0.1396, 0.264, 0.2144, 0.264, 0.2471, 0.2481, 0.2144, 0.2479, 0.09788, 0.2559, 0.09334, 0.2561, 0.0957, 0.01855, 0.4451, 0.01855, 0.3468, 0.02707, 0.4451, 0.2479, 0.09788, 0.2493, 0.09922, 0.2448, 0.1102, 0.792, 0.03579, 0.7789, 0.03579, 0.792, 0.01483, 0.2567, 0.1262, 0.2485, 0.1219, 0.257, 0.1238, 0.2661, 0.1236, 0.2736, 0.1183, 0.267, 0.1256, 0.2448, 0.1102, 0.25, 0.1204, 0.2485, 0.1219, 0.5365, 0.122, 0.5396, 0.1191, 0.5425, 0.1247, 0.5365, 0.122, 0.5344, 0.1132, 0.5396, 0.1191, 0.5375, 0.113, 0.5344, 0.1132, 0.5395, 0.1067, 0.549, 0.121, 0.55, 0.1247, 0.5438, 0.121, 0.272, 0.1016, 0.2734, 0.1005, 0.2752, 0.1094, 0.2722, 0.1173, 0.2736, 0.1183, 0.2656, 0.122, 0.265, 0.09711, 0.2655, 0.09546, 0.272, 0.1016, 0.257, 0.1238, 0.25, 0.1204, 0.2574, 0.1221, 0.2504, 0.1002, 0.2493, 0.09922, 0.2567, 0.09743, 0.2559, 0.09334, 0.2662, 0.09344, 0.2655, 0.09546, 0.25, 0.1204, 0.2448, 0.1102, 0.251, 0.1194, 0.2473, 0.1101, 0.2448, 0.1102, 0.2504, 0.1002, 0.2567, 0.09743, 0.2561, 0.0957, 0.265, 0.09711, 0.2992, 0.08498, 0.2989, 0.08737, 0.2909, 0.08286, 0.55, 0.1017, 0.556, 0.1061, 0.5532, 0.1081, 0.3096, 0.0546, 0.3088, 0.0567, 0.2992, 0.0542, 0.3164, 0.06187, 0.3183, 0.06065, 0.32, 0.07075, 0.2881, 0.07055, 0.2922, 0.08153, 0.2909, 0.08286, 0.2925, 0.06019, 0.291, 0.0588, 0.2995, 0.05665, 0.3183, 0.06065, 0.3164, 0.06187, 0.3096, 0.0546, 0.3087, 0.08505, 0.3165, 0.07973, 0.3181, 0.08109, 0.8047, 0.7528, 0.8047, 0.6727, 0.8098, 0.6675, 0.7232, 0.1215, 0.7211, 0.1123, 0.7263, 0.1189, 0.7263, 0.1189, 0.7305, 0.1205, 0.7293, 0.1238, 0.4908, 0.2165, 0.5417, 0.2165, 0.4908, 0.3149, 0.19, 0.1196, 0.1968, 0.1147, 0.1889, 0.1155, 0.83, 0.014, 0.83, 0.1385, 0.8205, 0.014, 0.32, 0.07075, 0.3165, 0.07973, 0.3184, 0.07077, 0.3088, 0.0567, 0.3164, 0.06187, 0.3082, 0.05829, 0.3165, 0.07973, 0.3087, 0.08505, 0.3151, 0.07871, 0.2935, 0.06118, 0.2925, 0.06019, 0.3, 0.05833, 0.2995, 0.05665, 0.3088, 0.0567, 0.3, 0.05833, 0.2992, 0.08498, 0.2922, 0.08153, 0.2997, 0.08323, 0.3165, 0.07973, 0.32, 0.07075, 0.322, 0.07089, 0.2922, 0.08153, 0.2881, 0.07055, 0.2932, 0.08059, 0.3087, 0.08505, 0.2992, 0.08498, 0.3081, 0.0834, 0.1059, 0.3128, 0.06578, 0.3128, 0.1059, 0.2144, 0.8113, 0.8788, 0.8113, 0.799, 0.8174, 0.8839, 0.2062, 0.1092, 0.2062, 0.1191, 0.2133, 0.1114, 0.5402, 0.9064, 0.4815, 0.9064, 0.4815, 0.9818, 0.8694, 0.9905, 0.8725, 0.9905, 0.8725, 0.9493, 0.02191, 0.6226, 0.02125, 0.6286, 0.01201, 0.628, 0.0281, 0.6245, 0.0281, 0.6306, 0.02125, 0.6286, 0.837, 0.9013, 0.8327, 0.9061, 0.8327, 0.9815, 0.3725, 0.3127, 0.3725, 0.2143, 0.4126, 0.2143, 0.6431, 0.9814, 0.7399, 0.9814, 0.7399, 0.9061, 0.1162, 0.6306, 0.1162, 0.6245, 0.2088, 0.6306, 0.1168, 0.2013, 0.1589, 0.1707, 0.149, 0.1635, 0.94, 0.138, 0.9306, 0.138, 0.94, 0.01395, 0.02707, 0.3468, 0.0672, 0.3468, 0.02707, 0.4451, 0.1475, 0.4451, 0.1475, 0.3468, 0.1876, 0.4451, 0.9783, 0.4761, 0.9783, 0.5375, 0.9826, 0.4722, 0.2496, 0.4129, 0.2317, 0.4451, 0.2496, 0.3795, 0.9117, 0.01395, 0.9117, 0.05529, 0.9035, 0.01395, 0.5219, 0.1707, 0.513, 0.1643, 0.5365, 0.122, 0.1162, 0.6245, 0.1162, 0.6306, 0.0281, 0.6245, 0.7287, 0.4761, 0.7287, 0.5375, 0.8229, 0.4761, 0.8113, 0.799, 0.8113, 0.8788, 0.7129, 0.799, 0.8098, 0.7579, 0.8098, 0.6675, 0.8154, 0.6576, 0.4528, 0.3127, 0.4126, 0.3127, 0.4528, 0.2143, 0.4421, 0.9064, 0.4391, 0.9064, 0.4391, 0.9818, 0.5376, 0.4466, 0.5376, 0.3483, 0.5845, 0.4466, 0.3513, 0.1315, 0.3404, 0.1588, 0.362, 0.134, 0.02249, 0.1707, 0.03237, 0.1635, 0.00639, 0.1211, 0.9767, 0.01395, 0.9767, 0.138, 0.9683, 0.01395, 0.8395, 0.014, 0.8395, 0.1385, 0.83, 0.014, 0.0672, 0.4451, 0.0672, 0.3468, 0.1073, 0.4451, 0.4982, 0.472, 0.4982, 0.5459, 0.4407, 0.5459, 0.02805, 0.603, 0.02805, 0.6091, 0.1161, 0.6091, 0.747, 0.2838, 0.7653, 0.2838, 0.747, 0.3166, 0.2087, 0.5992, 0.1161, 0.6029, 0.2087, 0.6091, 0.06573, 0.2145, 0.06578, 0.3128, 0.02559, 0.2145, 0.7317, 0.6301, 0.7246, 0.6306, 0.7246, 0.6245, 0.8419, 0.347, 0.8419, 0.4453, 0.7949, 0.347, 0.5821, 0.1252, 0.5711, 0.1252, 0.5779, 0.1178, 0.6825, 0.2165, 0.7295, 0.2165, 0.6825, 0.3149, 0.8646, 0.9493, 0.8725, 0.9493, 0.8725, 0.8876, 0.7109, 0.3811, 0.7109, 0.3483, 0.7292, 0.3811, 0.01307, 0.6576, 0.01767, 0.6675, 0.01767, 0.7579, 0.7665, 0.07685, 0.7665, 0.03633, 0.7535, 0.07685, 0.4057, 0.9062, 0.3129, 0.9062, 0.4057, 0.9816, 0.1817, 0.1196, 0.19, 0.1196, 0.1831, 0.1155, 0.6237, 0.1975, 0.6271, 0.187, 0.6706, 0.1975, 0.06465, 0.2013, 0.1168, 0.2013, 0.113, 0.1897, 0.02565, 0.3128, 0.01713, 0.3128, 0.02559, 0.2145, 0.5532, 0.118, 0.5548, 0.113, 0.5584, 0.1132, 0.7086, 0.1699, 0.6997, 0.1634, 0.7205, 0.1396, 0.1461, 0.3128, 0.1059, 0.3128, 0.146, 0.2144, 0.009967, 0.2145, 0.01707, 0.2145, 0.01713, 0.3128, 0.5376, 0.3483, 0.5376, 0.4466, 0.4907, 0.3483, 0.7535, 0.01541, 0.7535, 0.03633, 0.7665, 0.01541, 0.6997, 0.1634, 0.7086, 0.1699, 0.6706, 0.1975, 0.5532, 0.118, 0.556, 0.1203, 0.549, 0.121, 0.01767, 0.6675, 0.02379, 0.6727, 0.02379, 0.7528, 0.5821, 0.1252, 0.5945, 0.1634, 0.5711, 0.1252, 0.4815, 0.9064, 0.4421, 0.9064, 0.4421, 0.9818, 0.8679, 0.014, 0.8679, 0.1385, 0.8584, 0.014, 0.5845, 0.4466, 0.5845, 0.3483, 0.6315, 0.4466, 0.05427, 0.9813, 0.1129, 0.9813, 0.1129, 0.9059, 0.8584, 0.014, 0.8584, 0.1385, 0.8489, 0.014, 0.7535, 0.07685, 0.7535, 0.09805, 0.7665, 0.09805, 0.4404, 0.1878, 0.437, 0.1983, 0.399, 0.1706, 0.8674, 0.5735, 0.8751, 0.5723, 0.8741, 0.5621, 0.6271, 0.187, 0.6237, 0.1975, 0.5856, 0.1699, 0.4805, 0.1878, 0.4839, 0.1983, 0.437, 0.1983, 0.9589, 0.138, 0.9494, 0.138, 0.9589, 0.01395, 0.1862, 0.3127, 0.1461, 0.3128, 0.1861, 0.2144, 0.8657, 0.7986, 0.8759, 0.8026, 0.8814, 0.7817, 0.8205, 0.1385, 0.8121, 0.1385, 0.8205, 0.014, 0.3725, 0.2143, 0.3725, 0.3127, 0.3324, 0.2143, 0.8327, 0.9815, 0.8327, 0.9061, 0.7399, 0.9814, 0.2655, 0.3795, 0.2937, 0.3468, 0.2655, 0.4123, 0.4141, 0.4451, 0.4141, 0.3468, 0.4542, 0.4451, 0.3274, 0.472, 0.3274, 0.5459, 0.2141, 0.5459, 0.5397, 0.472, 0.5397, 0.5459, 0.5368, 0.5459, 0.6344, 0.5375, 0.6344, 0.4761, 0.5866, 0.4761, 0.8229, 0.4761, 0.8229, 0.5375, 0.9026, 0.4761, 0.4407, 0.472, 0.4407, 0.5459, 0.3274, 0.5459, 0.5866, 0.5375, 0.5866, 0.4761, 0.5548, 0.4761, 0.6344, 0.4761, 0.6344, 0.5375, 0.7287, 0.4761, 0.3497, 0.04547, 0.3404, 0.05222, 0.3648, 0.09636, 0.7312, 0.6003, 0.7317, 0.6084, 0.7408, 0.6078, 0.7122, 0.1036, 0.6999, 0.06125, 0.7232, 0.1036, 0.01196, 0.6065, 0.0212, 0.6071, 0.02186, 0.6011, 0.02379, 0.6727, 0.1224, 0.6727, 0.1224, 0.7528, 0.218, 0.09198, 0.2309, 0.0522, 0.2065, 0.09198, 0.3648, 0.09636, 0.3681, 0.09933, 0.3711, 0.09348, 0.7293, 0.1238, 0.7305, 0.1205, 0.7367, 0.1238, 0.7399, 0.1175, 0.7428, 0.1194, 0.7367, 0.1238, 0.3823, 0.1005, 0.3853, 0.09807, 0.3779, 0.09733, 0.7245, 0.6089, 0.7245, 0.6027, 0.6366, 0.6089, 0.7242, 0.1125, 0.7211, 0.1123, 0.7263, 0.1064, 0.1224, 0.6727, 0.6021, 0.6727, 0.6021, 0.7528, 0.3823, 0.1108, 0.3853, 0.1129, 0.3839, 0.1057, 0.7245, 0.6027, 0.7245, 0.6089, 0.7317, 0.6084, 0.7451, 0.1123, 0.7428, 0.1194, 0.7415, 0.1125, 0.7293, 0.1008, 0.7368, 0.1008, 0.7305, 0.1045, 0.9035, 0.09664, 0.9035, 0.05529, 0.9117, 0.05529, 0.8888, 0.347, 0.8888, 0.4453, 0.8419, 0.347, 0.6366, 0.6089, 0.6366, 0.6028, 0.2087, 0.6091, 0.7305, 0.1045, 0.7263, 0.1064, 0.7293, 0.1008, 0.0212, 0.6071, 0.02805, 0.6091, 0.02805, 0.603, 0.3779, 0.114, 0.3725, 0.114, 0.3789, 0.1175, 0.7451, 0.1123, 0.7415, 0.1125, 0.7399, 0.1076, 0.3789, 0.1175, 0.3853, 0.1129, 0.3823, 0.1108, 0.5715, 0.1088, 0.5715, 0.09926, 0.5783, 0.1067, 0.3648, 0.09636, 0.3626, 0.1055, 0.3681, 0.09933, 0.2647, 0.02761, 0.2612, 0.01671, 0.2216, 0.04546, 0.9357, 0.347, 0.9357, 0.4453, 0.8888, 0.347, 0.3533, 0.115, 0.3626, 0.1055, 0.3533, 0.09636, 0.5887, 0.2165, 0.6356, 0.2165, 0.5887, 0.3149, 0.3779, 0.09733, 0.3789, 0.09348, 0.3725, 0.09733, 0.7368, 0.1008, 0.7428, 0.1052, 0.7357, 0.1045, 0.586, 0.05468, 0.5949, 0.06114, 0.5715, 0.09926, 0.218, 0.09198, 0.2065, 0.09198, 0.2136, 0.09969, 0.3823, 0.1005, 0.3839, 0.1057, 0.3877, 0.1055, 0.484, 0.02807, 0.5219, 0.05566, 0.513, 0.06213, 0.4613, 0.2143, 0.4613, 0.3127, 0.4528, 0.2143, 0.9026, 0.6048, 0.9023, 0.5636, 0.9055, 0.5636, 0.4684, 0.3127, 0.4613, 0.3127, 0.4613, 0.2143, 0.3991, 0.05566, 0.437, 0.02807, 0.4404, 0.03854, 0.549, 0.105, 0.5438, 0.105, 0.55, 0.1017, 0.5402, 0.9818, 0.6248, 0.9814, 0.5402, 0.9064, 0.8706, 0.7799, 0.8814, 0.7817, 0.8785, 0.6777, 0.8982, 0.8765, 0.905, 0.8762, 0.9084, 0.974, 0.7109, 0.4466, 0.7109, 0.4138, 0.7292, 0.4466, 0.3914, 0.1186, 0.3956, 0.126, 0.3846, 0.126, 0.3324, 0.2143, 0.3324, 0.3127, 0.2922, 0.2143, 0.8689, 0.5801, 0.8757, 0.5799, 0.8751, 0.5723, 0.8616, 0.8876, 0.8725, 0.8876, 0.8759, 0.8026, 0.8947, 0.7725, 0.9001, 0.7515, 0.9103, 0.7555, 0.9001, 0.7515, 0.9029, 0.6665, 0.9139, 0.6665, 0.3991, 0.05566, 0.408, 0.06213, 0.3846, 0.1003, 0.3846, 0.1003, 0.3956, 0.1003, 0.3913, 0.1077, 0.1129, 0.9813, 0.1936, 0.9816, 0.1936, 0.9062, 0.5235, 0.08826, 0.513, 0.06213, 0.5337, 0.08593, 0.5425, 0.1017, 0.5438, 0.105, 0.5395, 0.1067, 0.9023, 0.9818, 0.9016, 0.9742, 0.9084, 0.974, 0.3956, 0.126, 0.4079, 0.1642, 0.3846, 0.126, 0.8757, 0.5799, 0.8689, 0.5801, 0.8785, 0.6777, 0.9055, 0.7743, 0.905, 0.8762, 0.8982, 0.8765, 0.4806, 0.03853, 0.4404, 0.03854, 0.484, 0.02807, 0.9029, 0.6665, 0.9026, 0.6048, 0.9105, 0.6047, 0.9034, 0.992, 0.9023, 0.9818, 0.91, 0.9806, 0.6431, 0.9061, 0.6248, 0.9061, 0.6248, 0.9814, 0.3129, 0.9062, 0.2142, 0.9062, 0.3129, 0.9816, 0.01518, 0.9813, 0.05427, 0.9813, 0.05427, 0.9059, 0.5255, 0.1219, 0.5235, 0.08826, 0.5364, 0.104, 0.7109, 0.4138, 0.7109, 0.4466, 0.6784, 0.4466, 0.2142, 0.9062, 0.1936, 0.9062, 0.2142, 0.9816, 0.8418, 0.8919, 0.837, 0.9013, 0.837, 0.9863, 0.4139, 0.8921, 0.4111, 0.9014, 0.4139, 0.9958, 0.6315, 0.4466, 0.6315, 0.3483, 0.6784, 0.4466, 0.4111, 0.9014, 0.4057, 0.9062, 0.4111, 0.9864, 0.264, 0.2799, 0.264, 0.3127, 0.2482, 0.2793, 0.2482, 0.2793, 0.2303, 0.3127, 0.2302, 0.2144, 0.7232, 0.1036, 0.7211, 0.1123, 0.7122, 0.1036, 0.7665, 0.1378, 0.7665, 0.09805, 0.7535, 0.09805, 0.8773, 0.014, 0.8773, 0.1385, 0.8679, 0.014, 0.8856, 0.09699, 0.8773, 0.1385, 0.8856, 0.0555, 0.1627, 0.09666, 0.1749, 0.09664, 0.1719, 0.07655, 0.1861, 0.2144, 0.2302, 0.2144, 0.2303, 0.3127, 0.2655, 0.3795, 0.2496, 0.3795, 0.2496, 0.3468, 0.362, 0.134, 0.3648, 0.115, 0.3533, 0.115, 0.792, 0.09756, 0.7789, 0.09756, 0.7789, 0.07636, 0.7789, 0.09756, 0.792, 0.09756, 0.792, 0.1375, 0.2655, 0.4451, 0.2496, 0.4451, 0.2496, 0.4129, 0.264, 0.2471, 0.2922, 0.2143, 0.264, 0.2799])
me_cube_000.materials.append(mat_shackles_mat)
me_cube_000.use_remesh_preserve_volume = False
me_cube_000.use_remesh_preserve_attributes = False
me_cube_000.use_mirror_vertex_groups = False
me_cube_000.update()

# ---- objects
ob_prop_shackles_handcuffs_01_001 = bpy.data.objects.new('prop_Shackles_Handcuffs_01.001', me_cube_000)

# ---- transforms, parenting, visibility, modifiers, constraints
ob_prop_shackles_handcuffs_01_001.location = (0.1263, -0.7246, -0.2532)
ob_prop_shackles_handcuffs_01_001.rotation_euler = (-0.3372, -0.4768, -2.457)
ob_prop_shackles_handcuffs_01_001.scale = (1.0, 1.0, 1.0)
ob_prop_shackles_handcuffs_01_001.lock_rotations_4d = False
ob_prop_shackles_handcuffs_01_001.empty_display_type = 'ARROWS'
ob_prop_shackles_handcuffs_01_001.lineart.crease_threshold = 0.0
_m = ob_prop_shackles_handcuffs_01_001.modifiers.new('EdgeSplit', 'EDGE_SPLIT')
_m.split_angle = 0.925

# ---- collection membership
col_collection_1.objects.link(ob_prop_shackles_handcuffs_01_001)

# ---- scene / render settings (as saved in the file)
scene.frame_start = 1; scene.frame_end = 250; scene.frame_set(1)
scene.render.engine = 'BLENDER_EEVEE_NEXT'
scene.render.resolution_percentage = 50
scene.render.dither_intensity = 0.0
scene.cycles.use_denoising = False
scene.cycles.samples = 128
scene.cycles.sampling_pattern = 'TABULATED_SOBOL'
scene.cycles.use_adaptive_sampling = False
scene.cycles.use_light_tree = False
scene.cycles.blur_glossy = 0.0
scene.cycles.sample_clamp_indirect = 0.0
scene.view_settings.view_transform = 'Standard'
bpy.context.view_layer.update()

# ---- added for rendering (the .blend has no active camera and no usable light): camera, sun
cam_auto = bpy.data.cameras.new('AutoCamera')
cam_auto.lens = 50.0
cam_auto.sensor_width = 36.0
cam_auto.clip_end = 1000.0
ob_auto_camera = bpy.data.objects.new('AutoCamera', cam_auto)
scene.collection.objects.link(ob_auto_camera)
ob_auto_camera.location = (2.368, -3.40616, 1.55986)
ob_auto_camera.rotation_euler = (1.09748, -7.21219e-08, 0.694738)
scene.camera = ob_auto_camera
light_auto_sun = bpy.data.lights.new('AutoSun', 'SUN')
light_auto_sun.energy = 3.0
light_auto_sun.angle = 0.0523599
ob_auto_sun = bpy.data.objects.new('AutoSun', light_auto_sun)
scene.collection.objects.link(ob_auto_sun)
ob_auto_sun.rotation_euler = (0.872665, 0.174533, 0.523599)
bpy.context.view_layer.update()
